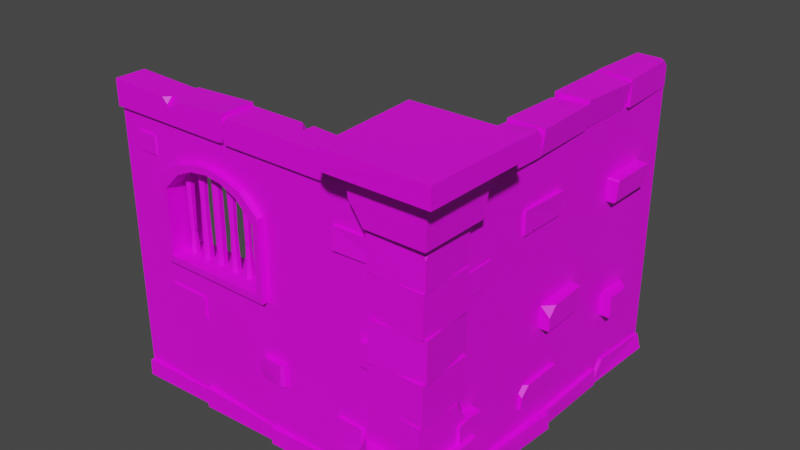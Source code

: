 # Source: 1_tile.blend  (saved by Blender 4.1.24; exported with 4.5.12 LTS)
import bpy
from mathutils import Matrix  # noqa: F401  (used for matrix-valued properties, if any)

bpy.ops.wm.read_factory_settings(use_empty=True)
scene = bpy.context.scene
scene.name = 'Scene'

# ---- collections
col_base_components = bpy.data.collections.new('Base components'); scene.collection.children.link(col_base_components)

# ---- images (referenced by path relative to the original .blend; pixels are not part of the script)
import os
ASSET_DIR = os.environ.get("B2B_ASSET_DIR", "")  # directory of the original .blend (textures are referenced by path, not embedded)
HERE = os.path.dirname(os.path.abspath(__file__))  # packed textures are extracted next to this script under _unpacked/

def load_image(name, relpath, width, height, colorspace="sRGB"):
    """Load a texture the original file referenced (path relative to the .blend, or extracted next to this script)."""
    p = next((c for c in (os.path.join(HERE, relpath), os.path.join(ASSET_DIR, relpath)) if relpath and os.path.exists(c)), "")
    if p:
        img = bpy.data.images.load(p, check_existing=True)
        img.name = name
    else:  # same state as the original file: an image datablock whose file is absent (Cycles renders it pink)
        img = bpy.data.images.new(name, width, height)
        img.source = "FILE"
        img.filepath = "//" + (relpath or name)
    img.colorspace_settings.name = colorspace
    return img
img_wall_3_png_001 = load_image('Wall 3.png.001', 'Textures/Wall 3.png', 1024, 1024, 'sRGB')
img_floor_4_png_001 = load_image('Floor 4.png.001', 'Textures/Floor 4.png', 1024, 1024, 'sRGB')
img_column_1_png_001 = load_image('Column 1.png.001', 'Textures/Column 1.png', 1024, 1024, 'sRGB')
img_wall_2_png_001 = load_image('Wall 2.png.001', 'Textures/Wall 2.png', 1024, 1024, 'sRGB')

# ---- materials (node trees are filled in below, after node groups)
mat_wall_3 = bpy.data.materials.new('Wall 3')
mat_floor_4 = bpy.data.materials.new('Floor 4')
mat_column_1 = bpy.data.materials.new('Column 1')
mat_wall_2 = bpy.data.materials.new('Wall 2')

# ---- material node trees
mat_wall_3.use_nodes = True; mat_wall_3.node_tree.nodes.clear()
_N = mat_wall_3.node_tree.nodes; _L = mat_wall_3.node_tree.links
n0 = _N.new('ShaderNodeBsdfPrincipled'); n0.name = 'Principled BSDF'; n0.location = (4, 308)
n0.subsurface_method = 'RANDOM_WALK_SKIN'
n0.inputs[3].default_value = 1.45
n0.inputs[27].default_value = (0.0, 0.0, 0.0, 1.0)
n0.inputs[28].default_value = 1.0
n1 = _N.new('ShaderNodeOutputMaterial'); n1.name = 'Material Output'; n1.location = (268, 300)
n2 = _N.new('ShaderNodeTexImage'); n2.name = 'Image Texture'; n2.location = (-293, 302)
n2.image = img_wall_3_png_001
_L.new(n2.outputs[0], n0.inputs[0])
_L.new(n0.outputs[0], n1.inputs[0])
n1.is_active_output = True
mat_floor_4.use_nodes = True; mat_floor_4.node_tree.nodes.clear()
_N = mat_floor_4.node_tree.nodes; _L = mat_floor_4.node_tree.links
n0 = _N.new('ShaderNodeTexImage'); n0.name = 'Image Texture'; n0.location = (-295, 312)
n0.image = img_floor_4_png_001
n1 = _N.new('ShaderNodeBsdfPrincipled'); n1.name = 'Principled BSDF'; n1.location = (4, 308)
n1.subsurface_method = 'RANDOM_WALK_SKIN'
n1.inputs[3].default_value = 1.45
n1.inputs[27].default_value = (0.0, 0.0, 0.0, 1.0)
n1.inputs[28].default_value = 1.0
n2 = _N.new('ShaderNodeOutputMaterial'); n2.name = 'Material Output'; n2.location = (277, 302)
_L.new(n0.outputs[0], n1.inputs[0])
_L.new(n1.outputs[0], n2.inputs[0])
n2.is_active_output = True
mat_column_1.use_nodes = True; mat_column_1.node_tree.nodes.clear()
_N = mat_column_1.node_tree.nodes; _L = mat_column_1.node_tree.links
n0 = _N.new('ShaderNodeBsdfPrincipled'); n0.name = 'Principled BSDF'; n0.location = (4, 308)
n0.subsurface_method = 'RANDOM_WALK_SKIN'
n0.inputs[3].default_value = 1.45
n0.inputs[27].default_value = (0.0, 0.0, 0.0, 1.0)
n0.inputs[28].default_value = 1.0
n1 = _N.new('ShaderNodeOutputMaterial'); n1.name = 'Material Output'; n1.location = (286, 307)
n2 = _N.new('ShaderNodeTexImage'); n2.name = 'Image Texture'; n2.location = (-291, 306)
n2.image = img_column_1_png_001
_L.new(n2.outputs[0], n0.inputs[0])
_L.new(n0.outputs[0], n1.inputs[0])
n1.is_active_output = True
mat_wall_2.use_nodes = True; mat_wall_2.node_tree.nodes.clear()
_N = mat_wall_2.node_tree.nodes; _L = mat_wall_2.node_tree.links
n0 = _N.new('ShaderNodeBsdfPrincipled'); n0.name = 'Principled BSDF'; n0.location = (4, 308)
n0.subsurface_method = 'RANDOM_WALK_SKIN'
n0.inputs[3].default_value = 1.45
n0.inputs[27].default_value = (0.0, 0.0, 0.0, 1.0)
n0.inputs[28].default_value = 1.0
n1 = _N.new('ShaderNodeOutputMaterial'); n1.name = 'Material Output'; n1.location = (270, 310)
n2 = _N.new('ShaderNodeTexImage'); n2.name = 'Image Texture'; n2.location = (-287, 308)
n2.image = img_wall_2_png_001
_L.new(n2.outputs[0], n0.inputs[0])
_L.new(n0.outputs[0], n1.inputs[0])
n1.is_active_output = True

# ---- world
world_world = bpy.data.worlds.new('World'); scene.world = world_world
world_world.use_nodes = True; world_world.node_tree.nodes.clear()
_N = world_world.node_tree.nodes; _L = world_world.node_tree.links
n0 = _N.new('ShaderNodeOutputWorld'); n0.name = 'World Output'; n0.location = (300, 300)
n1 = _N.new('ShaderNodeBackground'); n1.name = 'Background'; n1.location = (10, 300)
n1.inputs[0].default_value = (0.05088, 0.05088, 0.05088, 1.0)
_L.new(n1.outputs[0], n0.inputs[0])
n0.is_active_output = True
world_world.color = (0.05088, 0.05088, 0.05088)
world_world.use_sun_shadow = False
world_world.sun_shadow_jitter_overblur = 0.0

# ---- meshes
me_cube_016 = bpy.data.meshes.new('Cube.016')
me_cube_016.from_pydata([(0.6994, 0.8699, 0.8702), (0.6994, 0.8699, 1.345), (-0.01621, 0.8699, 0.8702), (-0.01621, 0.8699, 1.345), (0.6994, 1.011, 0.8702), (0.6994, 1.011, 1.345), (-0.01621, 1.011, 0.8702), (-0.01621, 1.011, 1.345), (-1.004, 0.8699, 2.384e-07), (0.9961, 0.8699, 2.384e-07), (0.9961, 0.8699, 1.765), (-1.004, 0.8699, 1.765), (-1.004, 1.011, 1.765), (-1.004, 1.011, 2.384e-07), (0.9961, 1.011, 2.384e-07), (0.9961, 1.011, 1.765), (0.6994, 0.8303, 0.8702), (0.6994, 0.8303, 1.345), (-0.01621, 0.8303, 0.8702), (-0.01621, 0.8303, 1.345), (0.6994, 1.052, 0.8702), (0.6994, 1.052, 1.345), (-0.01621, 1.052, 0.8702), (-0.01621, 1.052, 1.345), (0.02311, 0.8303, 0.9095), (0.6601, 0.8303, 0.9095), (0.6601, 0.8303, 1.306), (0.02311, 0.8303, 1.306), (0.02311, 1.052, 0.9095), (0.6601, 1.052, 0.9095), (0.6601, 1.052, 1.306), (0.02311, 1.052, 1.306), (0.3416, 0.8303, 1.511), (0.2223, 0.8303, 1.493), (0.1031, 0.8303, 1.455), (0.5801, 1.052, 1.455), (0.4609, 1.052, 1.493), (0.3416, 1.052, 1.511), (0.2223, 1.052, 1.493), (0.1031, 1.052, 1.455), (0.5539, 0.8303, 1.411), (0.4478, 0.8303, 1.458), (0.3416, 0.8303, 1.472), (0.2354, 0.8303, 1.458), (0.5539, 1.052, 1.411), (0.4478, 1.052, 1.458), (0.3416, 1.052, 1.472), (0.2354, 1.052, 1.458), (0.1293, 1.052, 1.411), (-0.003896, 0.8699, 1.765), (-0.003896, 1.011, 1.765), (0.3374, 0.8699, 1.51), (0.3374, 1.011, 1.51), (0.5965, 0.8303, 1.44), (0.5686, 0.8303, 1.436), (0.5588, 0.8303, 1.462), (0.5801, 0.8527, 1.455), (0.4821, 0.8303, 1.486), (0.4531, 0.8303, 1.472), (0.4388, 0.8303, 1.496), (0.4609, 0.8527, 1.493), (0.1134, 0.8303, 1.396), (0.1178, 0.8303, 1.43), (0.1497, 0.8303, 1.42), (0.1293, 0.8527, 1.411), (0.1855, 0.9111, 0.8922), (0.1855, 0.9111, 1.489), (0.08005, 0.9111, 1.489), (0.08005, 0.9111, 0.8922), (0.05546, 0.9253, 1.489), (0.05546, 0.9253, 0.8922), (0.05546, 0.9536, 1.489), (0.05546, 0.9536, 0.8922), (0.08005, 0.9678, 1.489), (0.08005, 0.9678, 0.8922), (0.1046, 0.9536, 1.489), (0.1046, 0.9536, 0.8922), (0.1046, 0.9253, 1.489), (0.1046, 0.9253, 0.8922), (0.1609, 0.9253, 1.489), (0.1609, 0.9253, 0.8922), (0.1609, 0.9536, 1.489), (0.1609, 0.9536, 0.8922), (0.1855, 0.9678, 1.489), (0.1855, 0.9678, 0.8922), (0.21, 0.9536, 1.489), (0.21, 0.9536, 0.8922), (0.21, 0.9253, 1.489), (0.21, 0.9253, 0.8922), (0.2909, 0.9111, 0.8922), (0.2909, 0.9111, 1.489), (0.2663, 0.9253, 1.489), (0.2663, 0.9253, 0.8922), (0.2663, 0.9536, 1.489), (0.2663, 0.9536, 0.8922), (0.2909, 0.9678, 1.489), (0.2909, 0.9678, 0.8922), (0.3155, 0.9536, 1.489), (0.3155, 0.9536, 0.8922), (0.3155, 0.9253, 1.489), (0.3155, 0.9253, 0.8922), (0.3963, 0.9111, 0.8922), (0.3963, 0.9111, 1.489), (0.3717, 0.9253, 1.489), (0.3717, 0.9253, 0.8922), (0.3717, 0.9536, 1.489), (0.3717, 0.9536, 0.8922), (0.3963, 0.9678, 1.489), (0.3963, 0.9678, 0.8922), (0.4209, 0.9536, 1.489), (0.4209, 0.9536, 0.8922), (0.4209, 0.9253, 1.489), (0.4209, 0.9253, 0.8922), (0.5017, 0.9111, 0.8922), (0.5017, 0.9111, 1.489), (0.4771, 0.9253, 1.489), (0.4771, 0.9253, 0.8922), (0.4771, 0.9536, 1.489), (0.4771, 0.9536, 0.8922), (0.5017, 0.9678, 1.489), (0.5017, 0.9678, 0.8922), (0.5263, 0.9536, 1.489), (0.5263, 0.9536, 0.8922), (0.5263, 0.9253, 1.489), (0.5263, 0.9253, 0.8922), (0.6071, 0.9111, 0.8922), (0.6071, 0.9111, 1.489), (0.5825, 0.9253, 1.489), (0.5825, 0.9253, 0.8922), (0.5825, 0.9536, 1.489), (0.5825, 0.9536, 0.8922), (0.6071, 0.9678, 1.489), (0.6071, 0.9678, 0.8922), (0.6317, 0.9536, 1.489), (0.6317, 0.9536, 0.8922), (0.6317, 0.9253, 1.489), (0.6317, 0.9253, 0.8922), (0.2909, 0.9586, 1.134), (0.2743, 0.9299, 1.134), (0.2909, 0.9203, 1.134), (0.2743, 0.949, 1.134), (0.3074, 0.949, 1.134), (0.3074, 0.9299, 1.134), (0.5017, 0.9611, 1.242), (0.483, 0.9286, 1.242), (0.5017, 0.9178, 1.242), (0.483, 0.9503, 1.242), (0.5204, 0.9503, 1.242), (0.5204, 0.9286, 1.242), (0.08005, 0.9154, 1.229), (0.05924, 0.9274, 1.229), (0.05924, 0.9515, 1.229), (0.08005, 0.9635, 1.229), (0.1009, 0.9515, 1.229), (0.6071, 0.9557, 1.034), (0.6071, 0.9232, 1.034), (0.593, 0.9476, 1.034), (0.6212, 0.9476, 1.034), (0.6212, 0.9313, 1.034), (0.1855, 0.9598, 1.29), (0.1698, 0.9304, 1.091), (0.1678, 0.9293, 1.29), (0.1855, 0.9191, 1.29), (0.1855, 0.9214, 1.091), (0.1698, 0.9485, 1.091), (0.1678, 0.9496, 1.29), (0.2011, 0.9485, 1.091), (0.2031, 0.9496, 1.29), (0.2011, 0.9304, 1.091), (0.2031, 0.9293, 1.29), (0.3717, 0.9253, 1.221), (0.3717, 0.9536, 1.221), (0.4209, 0.9536, 1.221), (0.4209, 0.9253, 1.221), (0.3837, 0.9183, 1.221), (0.3963, 0.9111, 1.258), (0.4088, 0.9183, 1.221), (0.3963, 0.9111, 1.184), (0.1009, 0.9414, 1.229), (0.101, 0.9273, 1.215), (0.08876, 0.9205, 1.229), (0.1011, 0.9273, 1.243), (0.6051, 0.9243, 1.034), (0.592, 0.9307, 1.021), (0.593, 0.9453, 1.034), (0.5927, 0.9311, 1.048), (0.1976, 0.9506, 1.091), (0.1855, 0.9577, 1.105), (0.1734, 0.9506, 1.091), (0.1855, 0.9583, 1.077), (0.3963, 0.9678, 1.235), (0.3842, 0.9609, 1.221), (0.3963, 0.9678, 1.207), (0.4084, 0.9609, 1.221), (-0.4847, 0.8488, 1.461), (-0.4847, 0.9461, 1.461), (-0.4847, 0.9461, 1.326), (-0.7843, 0.8488, 1.461), (-0.7843, 0.9461, 1.461), (-0.7843, 0.9461, 1.326), (-0.6503, 0.8278, 0.9203), (-0.6503, 0.8278, 0.7856), (-0.6503, 0.9251, 0.9203), (-0.6503, 0.9251, 0.7856), (-0.8485, 0.8278, 0.7856), (-0.8485, 0.9251, 0.9203), (-0.8485, 0.9251, 0.7856), (-0.6451, 0.9443, 0.2622), (-0.6451, 0.9443, 0.3969), (-0.4812, 0.847, 0.2622), (-0.4812, 0.847, 0.3969), (-0.4812, 0.9443, 0.2622), (-0.4812, 0.9443, 0.3969), (0.7704, 0.8527, 0.5763), (0.7704, 0.95, 0.711), (0.7704, 0.95, 0.5763), (0.4708, 0.8527, 0.711), (0.4708, 0.8527, 0.5763), (0.4708, 0.95, 0.711), (0.4708, 0.95, 0.5763), (-0.8485, 0.8834, 0.9203), (-0.8485, 0.8278, 0.8647), (-0.7929, 0.8278, 0.9203), (0.7148, 0.8527, 0.711), (0.7704, 0.8527, 0.6554), (0.7704, 0.9083, 0.711), (-0.6368, 0.847, 0.2622), (-0.6451, 0.8553, 0.2622), (-0.6451, 0.8553, 0.3969), (-0.6368, 0.847, 0.3969), (-0.7026, 0.9461, 1.461), (-0.7039, 0.8488, 1.461), (-0.7171, 0.8488, 1.461), (-0.7124, 0.8488, 1.443), (-0.7152, 0.9461, 1.461), (-0.7106, 0.9461, 1.443), (-0.1239, 0.9251, 0.4098), (-0.1239, 0.9251, 0.5445), (0.07435, 0.9251, 0.4098), (0.07435, 0.9251, 0.5445), (0.02436, 0.8416, 0.4116), (-0.106, 0.8295, 0.41), (-0.1239, 0.8458, 0.4098), (-0.1239, 0.8458, 0.5445), (-0.1059, 0.8278, 0.5445), (0.003287, 0.8278, 0.5445), (0.04945, 0.8347, 0.4783), (0.05215, 0.893, 0.5353), (-0.7843, 0.86, 1.326), (-0.7843, 0.8488, 1.337), (-0.4848, 0.839, 1.338), (-0.4848, 0.8493, 1.327), (0.7481, 0.9334, 1.452), (0.7481, 0.9334, 1.561), (0.8805, 0.8548, 1.452), (0.8805, 0.8548, 1.561), (0.8805, 0.9334, 1.452), (0.8805, 0.9334, 1.561), (0.7548, 0.8548, 1.452), (0.7481, 0.8615, 1.452), (0.7481, 0.8615, 1.561), (0.7548, 0.8548, 1.561), (-1.002, 0.8407, 1.671), (-1.002, 1.04, 1.671), (-0.6062, 0.8407, 1.671), (-0.6062, 0.8407, 1.809), (-0.6062, 1.04, 1.671), (-0.6043, 0.8407, 1.792), (-0.6043, 1.04, 1.671), (-0.2058, 0.8407, 1.809), (-0.2058, 1.04, 1.671), (-0.2058, 1.04, 1.809), (-0.204, 0.8407, 1.671), (-0.204, 1.04, 1.671), (-0.204, 1.04, 1.809), (0.1946, 0.8407, 1.809), (0.1946, 1.04, 1.671), (0.1964, 0.8407, 1.828), (0.1964, 1.04, 1.828), (0.5949, 0.8407, 1.809), (0.5949, 1.04, 1.671), (0.5967, 0.8407, 1.671), (0.5967, 0.8407, 1.798), (0.5967, 1.04, 1.671), (0.9942, 1.04, 1.671), (0.9942, 1.04, 1.822), (-0.9688, 0.8407, 1.809), (-1.002, 0.8734, 1.809), (-1.002, 0.8407, 1.777), (-0.5716, 0.8407, 1.671), (-0.6043, 0.8407, 1.704), (-0.6043, 0.8734, 1.671), (0.1946, 0.8734, 1.671), (0.1946, 0.8407, 1.704), (0.1618, 0.8407, 1.671), (0.1946, 1.008, 1.809), (0.1946, 1.04, 1.777), (0.1618, 1.04, 1.809), (0.1964, 1.008, 1.671), (0.1964, 1.04, 1.704), (0.2291, 1.04, 1.671), (0.6295, 1.04, 1.809), (0.5967, 1.04, 1.777), (0.5967, 1.008, 1.809), (-0.1339, 0.8407, 1.809), (-0.204, 0.9108, 1.809), (-0.204, 0.8407, 1.739), (-1.002, 1.019, 1.825), (-1.002, 1.04, 1.804), (-0.6062, 1.04, 1.804), (-0.6062, 1.019, 1.825), (0.1964, 0.8622, 1.671), (0.1964, 0.8407, 1.693), (0.5949, 0.8407, 1.693), (0.5949, 0.8622, 1.671), (0.9942, 0.8622, 1.671), (0.9727, 0.8407, 1.671), (0.9727, 0.8407, 1.811), (0.9942, 0.8622, 1.822), (-0.2058, 0.8915, 1.671), (-0.2058, 0.8407, 1.722), (-0.2567, 0.8407, 1.671), (-0.5525, 1.04, 1.809), (-0.6043, 1.04, 1.757), (-0.6043, 0.9471, 1.792), (0.5949, 0.9886, 1.809), (0.5949, 1.04, 1.757), (0.4941, 1.04, 1.809), (-1.005, 1.019, 0.001626), (-0.5122, 0.8407, 0.001626), (-0.5122, 0.8407, 0.0985), (-0.5122, 1.04, 0.001626), (-1.001, 0.8206, 0.0985), (-1.001, 1.019, 0.0985), (-0.5122, 1.036, 0.0985), (-0.4997, 0.8407, 0.001626), (-0.4997, 1.019, 0.001626), (-0.007188, 0.8128, 0.001626), (-0.007188, 1.04, 0.001626), (-0.4959, 0.8407, 0.1108), (-0.496, 1.019, 0.1108), (-0.007188, 1.036, 0.0985), (0.005343, 1.019, 0.001626), (0.4978, 0.8407, 0.001626), (0.4978, 0.8407, 0.1253), (0.4978, 1.04, 0.001626), (0.009124, 0.8407, 0.0985), (0.009045, 1.019, 0.0985), (0.4978, 1.036, 0.1253), (0.5104, 0.8407, 0.001626), (0.5104, 1.019, 0.001626), (0.991, 0.8407, 0.001626), (0.991, 1.04, 0.001626), (0.5141, 1.019, 0.0985), (0.991, 1.036, 0.0985), (-1.005, 0.8759, 0.001626), (-0.9695, 0.8206, 0.001626), (-1.003, 0.8206, 0.03681), (-0.007188, 0.8759, 0.0985), (-0.04239, 0.8128, 0.09939), (-0.007188, 0.8128, 0.06328), (0.005343, 0.8796, 0.001626), (0.04432, 0.8407, 0.001626), (0.006863, 0.8407, 0.04057), (0.991, 0.8796, 0.0985), (0.952, 0.8407, 0.0985), (0.991, 0.8407, 0.05952), (0.5126, 0.8407, 0.05955), (0.5531, 0.8407, 0.0985), (0.5141, 0.8796, 0.0985), (-0.4847, 1.025, 1.461), (-0.4847, 0.9278, 1.461), (-0.4847, 0.9278, 1.326), (-0.7843, 1.025, 1.461), (-0.7843, 0.9278, 1.461), (-0.7843, 0.9278, 1.326), (-0.6503, 1.046, 0.9203), (-0.6503, 1.046, 0.7856), (-0.6503, 0.9488, 0.9203), (-0.6503, 0.9488, 0.7856), (-0.8485, 1.046, 0.7856), (-0.8485, 0.9488, 0.9203), (-0.8485, 0.9488, 0.7856), (-0.6451, 0.9296, 0.2622), (-0.6451, 0.9296, 0.3969), (-0.4812, 1.027, 0.2622), (-0.4812, 1.027, 0.3969), (-0.4812, 0.9296, 0.2622), (-0.4812, 0.9296, 0.3969), (0.7704, 1.021, 0.5763), (0.7704, 0.9239, 0.711), (0.7704, 0.9239, 0.5763), (0.4708, 1.021, 0.711), (0.4708, 1.021, 0.5763), (0.4708, 0.9239, 0.711), (0.4708, 0.9239, 0.5763), (-0.8485, 0.9905, 0.9203), (-0.8485, 1.046, 0.8647), (-0.7929, 1.046, 0.9203), (0.7148, 1.021, 0.711), (0.7704, 1.021, 0.6554), (0.7704, 0.9656, 0.711), (-0.6368, 1.027, 0.2622), (-0.6451, 1.019, 0.2622), (-0.6451, 1.019, 0.3969), (-0.6368, 1.027, 0.3969), (-0.7026, 0.9278, 1.461), (-0.7039, 1.025, 1.461), (-0.7171, 1.025, 1.461), (-0.7124, 1.025, 1.443), (-0.7152, 0.9278, 1.461), (-0.7106, 0.9278, 1.443), (-0.1239, 0.9488, 0.4098), (-0.1239, 0.9488, 0.5445), (0.07435, 0.9488, 0.4098), (0.07435, 0.9488, 0.5445), (0.02436, 1.032, 0.4116), (-0.106, 1.044, 0.41), (-0.1239, 1.028, 0.4098), (-0.1239, 1.028, 0.5445), (-0.1059, 1.046, 0.5445), (0.003287, 1.046, 0.5445), (0.04945, 1.039, 0.4783), (0.05215, 0.9809, 0.5353), (-0.7843, 1.014, 1.326), (-0.7843, 1.025, 1.337), (-0.4848, 1.035, 1.338), (-0.4848, 1.025, 1.327), (0.7481, 0.9405, 1.452), (0.7481, 0.9405, 1.561), (0.8805, 1.019, 1.452), (0.8805, 1.019, 1.561), (0.8805, 0.9405, 1.452), (0.8805, 0.9405, 1.561), (0.7548, 1.019, 1.452), (0.7481, 1.012, 1.452), (0.7481, 1.012, 1.561), (0.7548, 1.019, 1.561), (-1.005, -0.9874, -2.98e-08), (-1.014, 1.013, -2.98e-08), (0.9946, -0.9791, -2.98e-08), (0.9863, 1.021, -2.98e-08), (-1.014, 1.013, 0.095), (0.9863, 1.021, 0.095), (-1.005, -0.9874, 0.095), (0.9946, -0.9791, 0.095), (-0.5598, 1.233, 1.945e-06), (-0.5571, 0.5833, 1.945e-06), (-1.21, 1.231, 0.1107), (-1.21, 1.231, 1.945e-06), (-1.207, 0.5806, 0.1107), (-0.6617, 1.131, 0.09984), (-0.6783, 0.7034, 0.3862), (-0.6599, 0.6851, 0.09984), (-1.087, 0.7017, 0.3862), (-1.105, 0.6833, 0.09984), (-1.052, 0.7534, 0.386), (-1.036, 1.075, 0.386), (-1.036, 1.075, 0.6222), (-0.73, 0.7372, 0.386), (-0.73, 0.7372, 0.6222), (-0.7137, 1.059, 0.386), (-0.7137, 1.059, 0.6222), (-0.7223, 1.068, 0.859), (-0.7223, 1.068, 0.6227), (-0.721, 0.7457, 0.6227), (-1.045, 1.067, 0.859), (-1.045, 1.067, 0.6227), (-1.043, 0.7444, 0.859), (-1.043, 0.7444, 0.6227), (-0.7374, 1.082, 1.094), (-0.7374, 1.082, 0.8578), (-0.7073, 0.7608, 1.094), (-0.7073, 0.7608, 0.8578), (-1.058, 1.052, 1.094), (-1.058, 1.052, 0.8578), (-1.028, 0.7307, 1.094), (-1.028, 0.7307, 0.8578), (-0.7223, 1.068, 1.331), (-0.721, 0.7457, 1.331), (-0.721, 0.7457, 1.095), (-1.045, 1.067, 1.331), (-1.045, 1.067, 1.095), (-1.043, 0.7444, 1.331), (-1.043, 0.7444, 1.095), (-0.7293, 1.075, 1.567), (-0.7293, 1.075, 1.331), (-0.7142, 0.7528, 1.331), (-1.051, 1.06, 1.331), (-1.036, 0.7378, 1.567), (-1.036, 0.7378, 1.331), (-0.7796, 1.068, 1.095), (-0.7221, 1.011, 1.095), (-0.7223, 1.068, 1.222), (-1.05, 1.026, 1.567), (-1.051, 1.06, 1.491), (-1.017, 1.061, 1.567), (-0.6274, 1.233, 0.1107), (-0.5598, 1.233, 0.02088), (-0.5596, 1.166, 0.1107), (-0.5574, 0.6508, 0.1107), (-0.5571, 0.5833, 0.02088), (-0.6247, 0.583, 0.1107), (-1.208, 0.6481, 1.945e-06), (-1.207, 0.5806, 0.08981), (-1.14, 0.5808, 1.945e-06), (-0.7475, 1.112, 0.3862), (-0.6719, 1.12, 0.2598), (-0.6797, 1.045, 0.3862), (-0.9942, 0.7505, 0.6222), (-1.052, 0.7534, 0.4939), (-1.049, 0.811, 0.6222), (-0.7212, 0.8034, 0.859), (-0.721, 0.7457, 0.7307), (-0.7786, 0.7455, 0.859), (-0.7169, 0.8104, 1.567), (-0.7142, 0.7528, 1.439), (-0.7718, 0.7502, 1.567), (-0.6056, 1.233, 1.949), (-0.5571, 0.5833, 1.949), (-1.21, 1.231, 1.839), (-1.21, 1.231, 1.949), (-1.207, 0.5806, 1.839), (-0.6617, 1.131, 1.851), (-0.6783, 0.7034, 1.565), (-0.6599, 0.6851, 1.851), (-1.089, 1.111, 1.565), (-1.107, 1.129, 1.851), (-1.087, 0.7017, 1.565), (-1.105, 0.6833, 1.851), (-0.6274, 1.233, 1.839), (-0.5871, 1.235, 1.864), (-0.5789, 1.166, 1.839), (-0.5574, 0.6508, 1.839), (-0.5571, 0.5833, 1.928), (-0.6247, 0.583, 1.839), (-1.208, 0.6481, 1.949), (-1.207, 0.5806, 1.859), (-1.14, 0.5808, 1.949), (-0.7475, 1.112, 1.565), (-0.6719, 1.12, 1.691), (-0.6797, 1.045, 1.565), (-1.089, 1.053, 0.3862), (-1.031, 1.111, 0.3862), (-1.05, 1.129, 0.09984), (-1.107, 1.071, 0.09984), (-0.8625, 1.001, 0.003176), (-0.8625, 1.001, 1.768), (-0.8699, -0.9991, 0.003176), (-0.8699, -0.9991, 1.768), (-1.004, 1.001, 0.003176), (-1.004, 1.001, 1.768), (-1.011, -0.9986, 0.003176), (-1.011, -0.9986, 1.768), (-0.8304, 0.9978, 1.674), (-1.032, 0.6032, 1.674), (-1.032, 0.6032, 1.831), (-0.8319, 0.6024, 1.674), (-0.8351, 0.2053, 1.796), (-1.035, 0.206, 1.674), (-0.8336, 0.6038, 1.813), (-1.033, 0.6045, 1.674), (-1.033, 0.6045, 1.813), (-1.033, 0.201, 1.674), (-0.8334, 0.2002, 1.813), (-1.035, -0.1975, 1.813), (-0.8348, -0.1983, 1.674), (-1.035, -0.1994, 1.831), (-0.8348, -0.2001, 1.831), (-1.036, -0.5979, 1.813), (-0.8363, -0.5986, 1.674), (-1.036, -0.5997, 1.674), (-1.036, -0.5997, 1.826), (-0.8363, -0.6005, 1.674), (-0.8378, -0.9979, 1.674), (-0.8378, -0.9979, 1.825), (-1.03, 0.9979, 1.813), (-0.835, 0.238, 1.674), (-0.8351, 0.2053, 1.707), (-0.8679, 0.2054, 1.674), (-1.021, -0.2004, 1.673), (-0.8242, -0.2001, 1.674), (-0.8349, -0.6047, 1.835), (-1.05, 0.201, 1.813), (-0.8519, 0.9979, 1.829), (-0.8319, 0.6024, 1.825), (-1.016, -0.9972, 1.674), (-0.8845, 0.604, 1.674), (-0.8336, 0.6038, 1.725), (-0.8338, 0.5529, 1.674), (-0.8363, -0.5986, 1.833), (-1.047, -1.005, 0.004802), (-0.8676, -0.5133, 0.004802), (-0.8676, -0.5133, 0.1017), (-1.027, -0.5121, 0.004802), (-0.8493, -1.002, 0.1017), (-1.023, -1.002, 0.09931), (-1.032, 0.4967, 0.004802), (-0.854, 0.496, 0.004802), (-1.062, 0.004302, 0.004802), (-0.8341, 0.003461, 0.004802), (-1.032, 0.4929, 0.114), (-0.8538, 0.4923, 0.114), (-0.8384, 0.003477, 0.1017), (-0.8559, -0.00899, 0.004802), (-1.036, -0.5008, 0.004802), (-1.032, -0.5011, 0.1063), (-0.8359, -0.5016, 0.004802), (-1.034, -0.01211, 0.1017), (-0.8556, -0.01269, 0.1017), (-0.8402, -0.5015, 0.1284), (-0.8436, 0.5092, 0.004802), (-1.022, 0.5099, 0.004802), (-0.8419, 0.9899, 0.004802), (-1.042, 0.9906, 0.004802), (-1.022, 0.5136, 0.1017), (-0.9046, -1.006, 0.004802), (-0.8492, -0.9706, 0.004802), (-0.8494, -1.004, 0.03999), (-1.054, 0.003836, 0.1026), (-1.03, -0.003814, 2.384e-07), (-0.8808, 0.99, 0.1017), (-0.842, 0.9509, 0.1017), (-0.8419, 0.9899, 0.0627), (-0.8436, 0.5115, 0.06273), (-0.8435, 0.552, 0.1017), (-0.8826, 0.5131, 0.1017), (-0.8505, 0.2329, 0.2379), (-0.943, 0.2332, 0.3759), (-0.9477, 0.2332, 0.2413), (-0.8469, -0.06679, 0.3725), (-0.8516, -0.06677, 0.2379), (-0.9441, -0.06643, 0.3759), (-0.9488, -0.06641, 0.2413), (-0.9535, -0.8515, 0.3012), (-0.9535, -0.8515, 0.4358), (-0.8441, -0.556, 0.3012), (-0.9413, -0.5521, 0.3012), (-0.9413, -0.5521, 0.4358), (-0.8233, 0.4463, 1.422), (-0.9206, 0.4466, 1.422), (-0.9206, 0.4466, 1.556), (-0.8222, 0.7459, 1.422), (-0.8222, 0.7459, 1.556), (-0.9195, 0.7463, 1.422), (-0.9195, 0.7463, 1.556), (-0.8255, -0.3671, 0.9235), (-0.8255, -0.3671, 0.7888), (-0.9228, -0.3667, 0.9235), (-0.9228, -0.3667, 0.7888), (-0.8262, -0.5653, 0.7888), (-0.9235, -0.5649, 0.9235), (-0.9235, -0.5649, 0.7888), (-0.9181, 0.6427, 0.3618), (-0.9181, 0.6427, 0.4964), (-0.8202, 0.8063, 0.3618), (-0.8202, 0.8063, 0.4964), (-0.9175, 0.8066, 0.3618), (-0.9175, 0.8066, 0.4964), (-0.847, 0.5466, 1.064), (-0.9443, 0.547, 0.9295), (-0.9443, 0.547, 1.064), (-0.8459, 0.8463, 0.9295), (-0.8459, 0.8463, 1.064), (-0.9432, 0.8466, 0.9295), (-0.9432, 0.8466, 1.064), (-0.8403, -0.7891, 1.311), (-0.948, -0.7887, 1.177), (-0.948, -0.7887, 1.311), (-0.9469, -0.489, 1.177), (-0.846, 0.1772, 0.3725), (-0.8477, 0.2329, 0.3169), (-0.9013, 0.2331, 0.3744), (-0.8463, -0.6116, 0.4358), (-0.8441, -0.556, 0.3802), (-0.8996, -0.5538, 0.4358), (-0.8126, 0.4464, 1.555), (-0.8818, -0.5651, 0.9235), (-0.8262, -0.5653, 0.8679), (-0.826, -0.5097, 0.9235), (-0.8468, 0.6023, 0.9295), (-0.847, 0.5466, 0.9851), (-0.9026, 0.5468, 0.9295), (-0.8604, -0.789, 1.177), (-0.8499, -0.789, 1.186), (-0.8488, -0.4894, 1.186), (-0.8593, -0.4894, 1.177), (-0.8399, -0.4894, 1.302), (-0.8392, -0.4991, 1.311), (-0.9469, -0.4987, 1.311), (-0.9469, -0.489, 1.302), (-0.8559, -0.8471, 0.3012), (-0.8646, -0.8551, 0.3012), (-0.8646, -0.8551, 0.4358), (-0.8559, -0.8471, 0.4358), (-0.8207, 0.6507, 0.3618), (-0.8291, 0.6424, 0.3618), (-0.8291, 0.6424, 0.4964), (-0.8207, 0.6507, 0.4964), (-0.9198, 0.6646, 1.422), (-0.8225, 0.6655, 1.422), (-0.8225, 0.6787, 1.422), (-0.8225, 0.674, 1.439), (-0.9198, 0.6772, 1.422), (-0.9198, 0.6726, 1.439), (-0.9967, 0.9984, 1.674), (-1.03, 0.965, 1.674), (-1.03, 0.9984, 1.708), (-0.8669, 0.2004, 1.674), (-0.8334, 0.2002, 1.708), (-0.8335, 0.1667, 1.674), (-0.8345, -0.1675, 1.807), (-0.8681, -0.2005, 1.807), (-0.8346, -0.2003, 1.773), (-0.9796, -0.1996, 1.674), (-1.013, -0.233, 1.674), (-1.018, -0.1994, 1.707), (-0.9811, -0.5981, 1.674), (-1.02, -0.598, 1.707), (-1.014, -0.5644, 1.674), (-0.9826, -0.9974, 1.825), (-1.018, -0.9637, 1.826), (-1.016, -0.9972, 1.792), (-1.002, 0.205, 1.81), (-1.035, 0.2385, 1.813), (-1.035, 0.2052, 1.779), (-0.9901, -0.5128, 0.1017), (-1.026, -0.5121, 0.02869), (-1.024, -0.5892, 0.1321), (-0.9643, 0.9903, 0.1017), (-1.041, 0.9906, 0.02869), (-1.035, 0.9176, 0.1017), (-1.026, 0.2335, 0.2379), (-0.933, 0.2332, 0.3759), (-0.9283, 0.2332, 0.2413), (-1.031, -0.06611, 0.3725), (-1.027, -0.06613, 0.2379), (-0.9341, -0.06647, 0.3759), (-0.9294, -0.06649, 0.2413), (-0.9612, -0.2139, 0.6662), (-0.9612, -0.2139, 0.8009), (-1.068, 0.08235, 0.6662), (-0.9712, 0.0856, 0.6662), (-0.9712, 0.0856, 0.8009), (-1.022, -0.01734, 1.282), (-0.9245, -0.0177, 1.282), (-0.9245, -0.0177, 1.416), (-1.021, 0.2823, 1.282), (-1.021, 0.2823, 1.416), (-0.9234, 0.282, 1.282), (-0.9234, 0.282, 1.416), (-1.078, -0.529, 0.5902), (-1.078, -0.529, 0.4555), (-0.9812, -0.5293, 0.5902), (-0.9812, -0.5293, 0.4555), (-1.079, -0.7272, 0.4555), (-0.9819, -0.7275, 0.5902), (-0.9819, -0.7275, 0.4555), (-0.9681, 0.6429, 0.3618), (-0.9681, 0.6429, 0.4964), (-1.065, 0.8072, 0.3618), (-1.065, 0.8072, 0.4964), (-0.9675, 0.8068, 0.3618), (-0.9675, 0.8068, 0.4964), (-1.012, 0.5383, 1.261), (-0.9148, 0.538, 1.127), (-0.9148, 0.538, 1.261), (-1.011, 0.838, 1.127), (-1.011, 0.838, 1.261), (-0.9137, 0.8376, 1.127), (-0.9137, 0.8376, 1.261), (-1.079, -0.7882, 1.311), (-0.9709, -0.7886, 1.177), (-0.9709, -0.7886, 1.311), (-0.9698, -0.4889, 1.177), (-1.03, 0.1779, 0.3725), (-1.028, 0.2335, 0.3169), (-0.9747, 0.2333, 0.3744), (-1.067, 0.02677, 0.8009), (-1.068, 0.08235, 0.7453), (-1.013, 0.08421, 0.8009), (-1.033, -0.01714, 1.415), (-1.024, -0.7274, 0.5902), (-1.079, -0.7272, 0.5346), (-1.079, -0.6715, 0.5902), (-1.012, 0.5939, 1.127), (-1.012, 0.5383, 1.182), (-0.9565, 0.5381, 1.127), (-1.059, -0.7883, 1.177), (-1.069, -0.7882, 1.186), (-1.068, -0.4886, 1.186), (-1.057, -0.4886, 1.177), (-1.077, -0.4886, 1.302), (-1.078, -0.4982, 1.311), (-0.9698, -0.4986, 1.311), (-0.9698, -0.4889, 1.302), (-1.059, -0.2088, 0.6662), (-1.05, -0.2169, 0.6662), (-1.05, -0.2169, 0.8009), (-1.059, -0.2088, 0.8009), (-1.065, 0.6516, 0.3618), (-1.057, 0.6432, 0.3618), (-1.057, 0.6432, 0.4964), (-1.065, 0.6516, 0.4964), (-0.9237, 0.2003, 1.282), (-1.021, 0.2019, 1.282), (-1.021, 0.2151, 1.282), (-1.021, 0.2104, 1.299), (-0.9236, 0.2128, 1.282), (-0.9237, 0.2083, 1.299)], [], [(16, 18, 22, 20), (32, 59, 60, 36, 37), (8, 13, 14, 9), (50, 49, 10, 15), (10, 9, 14, 15), (8, 11, 12, 13), (0, 2, 8, 9), (1, 0, 9, 10), (51, 1, 10, 49), (2, 3, 11, 8), (7, 6, 13, 12), (6, 4, 14, 13), (52, 7, 12, 50), (4, 5, 15, 14), (18, 19, 23, 22), (17, 16, 20, 21), (25, 29, 28, 24), (40, 44, 30, 26), (24, 28, 31, 27), (26, 30, 29, 25), (57, 55, 56, 35, 36, 60), (16, 25, 24, 18), (23, 31, 28, 22), (20, 29, 30, 21), (18, 24, 27, 19), (17, 26, 25, 16), (39, 48, 31, 23), (22, 28, 29, 20), (21, 30, 44, 35), (35, 44, 45, 36), (36, 45, 46, 37), (37, 46, 47, 38), (38, 47, 48, 39), (64, 48, 47, 43, 63), (33, 43, 42, 32), (27, 31, 48, 64, 61), (53, 17, 21, 35, 56), (19, 27, 61, 62, 34), (34, 62, 63, 43, 33), (43, 47, 46, 42), (42, 46, 45, 41), (41, 45, 44, 40), (19, 34, 39, 23), (34, 33, 38, 39), (33, 32, 37, 38), (32, 42, 41, 58, 59), (58, 41, 40, 54, 55, 57), (5, 52, 50, 15), (3, 51, 49, 11), (12, 11, 49, 50), (53, 56, 55, 54), (57, 60, 59, 58), (61, 64, 63, 62), (54, 40, 26, 17, 53), (139, 138, 92, 89), (142, 139, 89, 100), (149, 150, 70, 68), (111, 102, 175, 176, 173), (168, 163, 65, 88), (150, 151, 72, 70), (138, 140, 94, 92), (166, 168, 88, 86), (151, 152, 74, 72), (137, 141, 98, 96), (165, 159, 187, 188, 164), (152, 153, 76, 74), (160, 164, 82, 80), (159, 167, 166, 186, 187), (126, 127, 185, 182, 155), (140, 137, 96, 94), (141, 142, 100, 98), (77, 67, 149, 180, 181), (163, 160, 80, 65), (102, 103, 170, 174, 175), (170, 171, 106, 104), (171, 191, 192, 108, 106), (172, 173, 112, 110), (145, 144, 116, 113), (148, 145, 113, 124), (144, 146, 118, 116), (143, 147, 122, 120), (146, 143, 120, 118), (147, 148, 124, 122), (164, 188, 189, 84, 82), (158, 155, 125, 136), (127, 129, 156, 184, 185), (154, 157, 134, 132), (156, 154, 132, 130), (157, 158, 136, 134), (97, 99, 142, 141), (93, 95, 137, 140), (95, 97, 141, 137), (91, 93, 140, 138), (99, 90, 139, 142), (90, 91, 138, 139), (121, 123, 148, 147), (117, 119, 143, 146), (119, 121, 147, 143), (115, 117, 146, 144), (123, 114, 145, 148), (114, 115, 144, 145), (153, 178, 179, 78, 76), (180, 149, 68, 78, 179), (73, 75, 153, 152), (71, 73, 152, 151), (69, 71, 151, 150), (67, 69, 150, 149), (133, 135, 158, 157), (129, 131, 154, 156), (131, 133, 157, 154), (155, 182, 183, 128, 125), (135, 126, 155, 158), (184, 156, 130, 128, 183), (66, 79, 161, 162), (162, 161, 160, 163), (81, 83, 159, 165), (107, 109, 172, 193, 190), (79, 81, 165, 161), (161, 165, 164, 160), (83, 85, 167, 159), (186, 166, 86, 84, 189), (85, 87, 169, 167), (167, 169, 168, 166), (87, 66, 162, 169), (169, 162, 163, 168), (109, 111, 173, 172), (193, 172, 110, 108, 192), (105, 107, 190, 191, 171), (103, 105, 171, 170), (174, 170, 104, 101, 177), (174, 177, 176, 175), (173, 176, 177, 101, 112), (178, 181, 180, 179), (182, 185, 184, 183), (186, 189, 188, 187), (190, 193, 192, 191), (75, 77, 181, 178, 153), (207, 211, 209, 226, 227), (199, 196, 251, 248), (194, 250, 251, 196, 195), (197, 249, 250, 194, 231, 233, 232), (195, 230, 231, 194), (202, 205, 220, 222, 200), (200, 201, 203, 202), (222, 221, 204, 201, 200), (205, 206, 204, 221, 220), (206, 203, 201, 204), (209, 210, 229, 226), (211, 212, 210, 209), (212, 208, 228, 229, 210), (227, 228, 208, 207), (214, 218, 216, 223, 225), (216, 217, 213, 224, 223), (218, 219, 217, 216), (225, 224, 213, 215, 214), (219, 215, 213, 217), (220, 221, 222), (223, 224, 225), (226, 229, 228, 227), (233, 231, 230, 235), (232, 234, 198, 197), (235, 234, 232, 233), (239, 237, 243, 244, 245, 247), (236, 238, 240, 241, 242), (240, 246, 245, 244, 241), (241, 244, 243, 242), (242, 243, 237, 236), (245, 246, 247), (238, 239, 247, 246, 240), (248, 251, 250, 249), (198, 199, 248, 249, 197), (252, 256, 254, 258, 259), (254, 255, 261, 258), (256, 257, 255, 254), (257, 253, 260, 261, 255), (259, 260, 253, 252), (258, 261, 260, 259), (266, 309, 310, 265, 264), (310, 307, 287, 286, 265), (311, 312, 277, 278, 299, 298), (263, 308, 309, 266), (263, 266, 264, 262), (268, 270, 319, 321, 289, 291), (325, 327, 278, 277, 279), (321, 320, 269, 267, 290, 289), (273, 276, 292, 294, 272), (268, 323, 322, 271, 270), (291, 290, 267, 324, 323, 268), (295, 297, 274, 305, 304, 275), (272, 306, 305, 274, 273), (276, 296, 295, 275, 293, 292), (273, 274, 297, 296, 276), (280, 326, 325, 279, 313, 314), (283, 284, 315, 316, 281), (298, 300, 280, 314, 311), (313, 279, 277, 312), (300, 299, 278, 327, 326, 280), (283, 302, 301, 285, 284), (316, 317, 282, 281), (285, 301, 303, 282, 317, 318), (284, 285, 318, 315), (281, 282, 303, 302, 283), (286, 287, 288), (289, 290, 291), (292, 293, 294), (295, 296, 297), (298, 299, 300), (301, 302, 303), (264, 265, 286, 288, 262), (304, 305, 306), (294, 293, 275, 304, 306, 272), (307, 310, 309, 308), (311, 314, 313, 312), (317, 316, 315, 318), (262, 288, 287, 307, 308, 263), (319, 320, 321), (270, 271, 269, 320, 319), (322, 323, 324), (325, 326, 327), (271, 322, 324, 267, 269), (331, 334, 330, 329), (334, 333, 332, 330), (328, 333, 334, 331), (329, 330, 332, 357, 356), (337, 360, 359, 339, 335), (328, 331, 329, 356, 355), (338, 341, 358, 360, 337), (336, 340, 341, 338), (336, 338, 337, 335), (341, 340, 339, 359, 358), (335, 339, 340, 336), (345, 348, 344, 343), (348, 347, 346, 344), (342, 347, 348, 345), (343, 344, 346, 363, 362), (351, 366, 365, 368, 367, 349), (342, 345, 343, 362, 361), (349, 367, 369, 353, 350), (352, 354, 364, 366, 351), (350, 353, 354, 352), (350, 352, 351, 349), (354, 353, 369, 368, 365, 364), (355, 356, 357), (358, 359, 360), (355, 357, 332, 333, 328), (361, 362, 363), (364, 365, 366), (367, 368, 369), (361, 363, 346, 347, 342), (383, 403, 402, 385, 387), (375, 424, 427, 372), (370, 371, 372, 427, 426), (373, 408, 409, 407, 370, 426, 425), (371, 370, 407, 406), (378, 376, 398, 396, 381), (376, 378, 379, 377), (398, 376, 377, 380, 397), (381, 396, 397, 380, 382), (382, 380, 377, 379), (385, 402, 405, 386), (387, 385, 386, 388), (388, 386, 405, 404, 384), (403, 383, 384, 404), (390, 401, 399, 392, 394), (392, 399, 400, 389, 393), (394, 392, 393, 395), (401, 390, 391, 389, 400), (395, 393, 389, 391), (396, 398, 397), (399, 401, 400), (402, 403, 404, 405), (409, 411, 406, 407), (408, 373, 374, 410), (411, 409, 408, 410), (415, 423, 421, 420, 419, 413), (412, 418, 417, 416, 414), (416, 417, 420, 421, 422), (417, 418, 419, 420), (418, 412, 413, 419), (421, 423, 422), (414, 416, 422, 423, 415), (424, 425, 426, 427), (374, 373, 425, 424, 375), (428, 435, 434, 430, 432), (430, 434, 437, 431), (432, 430, 431, 433), (433, 431, 437, 436, 429), (435, 428, 429, 436), (434, 435, 436, 437), (439, 442, 443, 441), (441, 443, 445, 440), (440, 438, 439, 441), (438, 444, 442, 439), (440, 445, 444, 438), (442, 444, 445, 443), (448, 497, 498, 446, 449), (503, 449, 446, 447, 505), (502, 450, 504, 505, 447, 501), (499, 500, 501, 447, 446, 498), (450, 448, 449, 503, 504), (452, 508, 506, 543, 542, 454), (452, 454, 455, 453), (543, 506, 507, 451, 544), (511, 458, 457, 456, 510), (508, 452, 453, 451, 507), (456, 457, 461, 459), (512, 463, 466, 468, 514), (458, 462, 461, 457), (460, 509, 510, 456, 459), (460, 462, 458, 511, 509), (462, 460, 459, 461), (514, 468, 469, 465, 513), (515, 485, 496, 494, 489, 517), (468, 466, 467, 469), (466, 463, 464, 467), (463, 512, 513, 465, 464), (469, 467, 464, 465), (470, 472, 473, 471), (472, 476, 477, 473), (476, 474, 475, 477), (474, 470, 471, 475), (472, 470, 474, 476), (477, 475, 471, 473), (484, 482, 491, 492, 480), (479, 483, 484, 480), (483, 481, 482, 484), (478, 479, 480, 492, 493), (479, 478, 481, 483), (517, 489, 490, 487, 516), (496, 485, 486, 488, 495), (489, 494, 495, 488, 490), (490, 488, 486, 487), (491, 493, 492), (481, 478, 493, 491, 482), (494, 496, 495), (485, 515, 516, 487, 486), (497, 499, 498), (500, 502, 501), (503, 505, 504), (506, 508, 507), (509, 511, 510), (512, 514, 513), (515, 517, 516), (500, 499, 497, 448, 450, 502), (520, 521, 518, 531, 530), (536, 538, 519, 518, 521), (524, 528, 526, 539, 541), (535, 534, 519, 538, 537, 522), (532, 531, 518, 519, 534, 533), (522, 537, 536, 521, 520), (526, 527, 523, 540, 539), (524, 525, 529, 528), (528, 529, 527, 526), (541, 540, 523, 525, 524), (530, 531, 532), (533, 534, 535), (536, 537, 538), (539, 540, 541), (533, 535, 522, 520, 530, 532), (544, 545, 542, 543), (454, 542, 545, 455), (546, 547, 549, 548), (552, 553, 551, 550), (548, 552, 550, 546), (553, 549, 547, 551), (547, 546, 550, 551), (548, 549, 553, 552), (557, 585, 556, 555), (585, 584, 576, 556), (570, 590, 569, 718, 717), (554, 584, 585, 557), (555, 556, 576, 707, 706), (559, 561, 587, 589, 577, 579), (590, 568, 567, 569), (589, 588, 560, 558, 578, 577), (566, 713, 712, 565, 580), (562, 724, 723, 558, 560), (559, 725, 724, 562, 561), (719, 718, 569, 567, 716, 715), (710, 709, 564, 711, 713, 566), (712, 711, 564, 583, 565), (708, 710, 566, 580, 563), (574, 575, 720, 722, 586), (573, 574, 586, 571), (714, 716, 567, 568, 581), (581, 570, 717, 719, 715, 714), (581, 568, 590, 570), (573, 582, 575, 574), (575, 582, 572, 721, 720), (579, 578, 558, 723, 725, 559), (586, 722, 721, 572, 571), (571, 572, 582, 573), (577, 578, 579), (563, 583, 564, 709, 708), (580, 565, 583, 563), (554, 557, 555, 706, 705), (587, 588, 589), (561, 562, 560, 588, 587), (726, 728, 596, 595, 593), (729, 731, 615, 626, 625, 622, 621), (594, 727, 726, 593, 592), (592, 593, 595, 618, 617), (599, 619, 601, 597), (591, 594, 592, 617, 616), (600, 603, 619, 599), (598, 602, 603, 600), (598, 600, 599, 597), (603, 602, 601, 619), (597, 601, 602, 598), (607, 610, 606, 605), (610, 609, 608, 606), (604, 609, 610, 607), (605, 606, 608, 620), (613, 623, 622, 625, 624, 611), (604, 607, 605, 620), (611, 624, 626, 615, 612), (614, 730, 729, 621, 623, 613), (612, 614, 613, 611), (612, 615, 731, 730, 614), (616, 617, 618), (616, 618, 595, 596, 591), (621, 622, 623), (624, 625, 626), (620, 608, 609, 604), (630, 631, 627, 671, 670), (636, 674, 673, 694, 691), (632, 633, 631, 630), (653, 657, 655, 695, 696), (672, 671, 627, 629, 628), (633, 629, 627, 631), (638, 635, 693, 694, 673, 675), (642, 643, 676, 639, 700, 702, 701), (692, 693, 635, 634), (637, 638, 675, 674, 636), (645, 641, 676, 643), (644, 645, 643, 642), (639, 676, 641, 640), (640, 699, 700, 639), (648, 651, 677, 679, 646), (646, 647, 649, 648), (679, 678, 650, 647, 646), (651, 652, 650, 678, 677), (652, 649, 647, 650), (655, 656, 698, 695), (657, 658, 656, 655), (658, 654, 697, 698, 656), (696, 697, 654, 653), (660, 664, 662, 680, 682), (662, 663, 659, 681, 680), (664, 665, 663, 662), (682, 681, 659, 661, 660), (665, 661, 659, 663), (667, 669, 686, 683), (685, 687, 688, 666, 684), (689, 668, 666, 688), (669, 690, 687, 685, 686), (683, 684, 666, 668, 667), (670, 671, 672), (673, 674, 675), (677, 678, 679), (680, 681, 682), (628, 632, 630, 670, 672), (689, 688, 687, 690), (683, 686, 685, 684), (691, 694, 693, 692), (695, 698, 697, 696), (634, 637, 636, 691, 692), (702, 700, 699, 704), (701, 703, 644, 642), (704, 703, 701, 702), (705, 706, 707), (708, 709, 710), (711, 712, 713), (714, 715, 716), (717, 718, 719), (720, 721, 722), (723, 724, 725), (705, 707, 576, 584, 554), (726, 727, 728), (729, 730, 731), (591, 596, 728, 727, 594), (735, 775, 776, 732, 736), (741, 796, 799, 778, 779), (737, 735, 736, 738), (758, 801, 800, 760, 762), (777, 733, 734, 732, 776), (738, 736, 732, 734), (743, 780, 778, 799, 798, 740), (747, 806, 807, 805, 744, 781, 748), (797, 739, 740, 798), (742, 741, 779, 780, 743), (750, 748, 781, 746), (749, 747, 748, 750), (744, 745, 746, 781), (745, 744, 805, 804), (753, 751, 784, 782, 756), (751, 753, 754, 752), (784, 751, 752, 755, 783), (756, 782, 783, 755, 757), (757, 755, 752, 754), (760, 800, 803, 761), (762, 760, 761, 763), (763, 761, 803, 802, 759), (801, 758, 759, 802), (765, 787, 785, 767, 769), (767, 785, 786, 764, 768), (769, 767, 768, 770), (787, 765, 766, 764, 786), (770, 768, 764, 766), (772, 788, 791, 774), (790, 789, 771, 793, 792), (794, 793, 771, 773), (774, 791, 790, 792, 795), (788, 772, 773, 771, 789), (775, 777, 776), (778, 780, 779), (782, 784, 783), (785, 787, 786), (733, 777, 775, 735, 737), (794, 795, 792, 793), (788, 789, 790, 791), (796, 797, 798, 799), (800, 801, 802, 803), (739, 797, 796, 741, 742), (807, 809, 804, 805), (806, 747, 749, 808), (809, 807, 806, 808)])
me_cube_016.polygons.foreach_set('material_index', [0, 0, 0, 0, 0, 0, 0, 0, 0, 0, 0, 0, 0, 0, 0, 0, 0, 0, 0, 0, 0, 0, 0, 0, 0, 0, 0, 0, 0, 0, 0, 0, 0, 0, 0, 0, 0, 0, 0, 0, 0, 0, 0, 0, 0, 0, 0, 0, 0, 0, 0, 0, 0, 0, 0, 0, 0, 0, 0, 0, 0, 0, 0, 0, 0, 0, 0, 0, 0, 0, 0, 0, 0, 0, 0, 0, 0, 0, 0, 0, 0, 0, 0, 0, 0, 0, 0, 0, 0, 0, 0, 0, 0, 0, 0, 0, 0, 0, 0, 0, 0, 0, 0, 0, 0, 0, 0, 0, 0, 0, 0, 0, 0, 0, 0, 0, 0, 0, 0, 0, 0, 0, 0, 0, 0, 0, 0, 0, 0, 0, 0, 0, 0, 0, 0, 0, 0, 0, 0, 0, 0, 0, 0, 0, 0, 0, 0, 0, 0, 0, 0, 0, 0, 0, 0, 0, 0, 0, 0, 0, 0, 0, 0, 0, 0, 0, 0, 0, 0, 0, 0, 0, 0, 0, 0, 0, 0, 0, 0, 0, 0, 0, 0, 0, 0, 0, 0, 0, 0, 0, 0, 0, 0, 0, 0, 0, 0, 0, 0, 0, 0, 0, 0, 0, 0, 0, 0, 0, 0, 0, 0, 0, 0, 0, 0, 0, 0, 0, 0, 0, 0, 0, 0, 0, 0, 0, 0, 0, 0, 0, 0, 0, 0, 0, 0, 0, 0, 0, 0, 0, 0, 0, 0, 0, 0, 0, 0, 0, 0, 0, 0, 0, 0, 0, 0, 0, 0, 0, 0, 0, 0, 0, 0, 0, 0, 0, 0, 0, 0, 0, 0, 0, 0, 0, 0, 0, 0, 0, 0, 0, 0, 0, 0, 0, 0, 0, 0, 0, 0, 1, 1, 1, 1, 1, 1, 2, 2, 2, 2, 2, 2, 2, 2, 2, 2, 2, 2, 2, 2, 2, 2, 2, 2, 2, 2, 2, 2, 2, 2, 2, 2, 2, 2, 2, 2, 2, 2, 2, 2, 2, 2, 2, 2, 2, 2, 2, 2, 2, 2, 2, 2, 2, 2, 2, 2, 2, 2, 2, 2, 2, 2, 2, 2, 2, 2, 2, 2, 2, 2, 2, 2, 3, 3, 3, 3, 3, 3, 3, 3, 3, 3, 3, 3, 3, 3, 3, 3, 3, 3, 3, 3, 3, 3, 3, 3, 3, 3, 3, 3, 3, 3, 3, 3, 3, 3, 3, 3, 3, 3, 3, 3, 3, 3, 3, 3, 3, 3, 3, 3, 3, 3, 3, 3, 3, 3, 3, 3, 3, 3, 3, 3, 3, 3, 3, 3, 3, 3, 3, 3, 3, 3, 3, 3, 3, 3, 3, 3, 3, 3, 3, 3, 3, 3, 3, 3, 3, 3, 3, 3, 3, 3, 3, 3, 3, 3, 3, 3, 3, 3, 3, 3, 3, 3, 3, 3, 3, 3, 3, 3, 3, 3, 3, 3, 3, 3, 3, 3, 3, 3, 3, 3, 3, 3, 3, 3, 3, 3, 3, 3, 3, 3, 3, 3, 3, 3, 3, 3, 3, 3, 3, 3, 3, 3, 3, 3, 3, 3, 3, 3, 3, 3, 3, 3, 3, 3, 3, 3, 3, 3, 3, 3, 3, 3, 3, 3, 3, 3])
_uv = me_cube_016.uv_layers.new(name='UVMap')
_uv.uv.foreach_set('vector', [0.7769, 0.8597, 0.7769, 0.734, 0.8159, 0.734, 0.8159, 0.8597, 0.1817, 0.1919, 0.1662, 0.1932, 0.162, 0.19, 0.1622, 0.1568, 0.1806, 0.1561, 0.05063, 0.3031, 0.05063, 0.2879, 0.265, 0.2879, 0.265, 0.3031, 0.1578, 0.5074, 0.1578, 0.4923, 0.265, 0.4923, 0.265, 0.5074, 0.265, 0.4923, 0.265, 0.3031, 0.2802, 0.3031, 0.2802, 0.4923, 0.05063, 0.3031, 0.05063, 0.4923, 0.03548, 0.4923, 0.03548, 0.3031, 0.2332, 0.3964, 0.1565, 0.3964, 0.05063, 0.3031, 0.265, 0.3031, 0.2332, 0.4473, 0.2332, 0.3964, 0.265, 0.3031, 0.265, 0.4923, 0.1944, 0.4649, 0.2332, 0.4473, 0.265, 0.4923, 0.1578, 0.4923, 0.1565, 0.3964, 0.1565, 0.4473, 0.05063, 0.4923, 0.05063, 0.3031, 0.08463, 0.6484, 0.136, 0.6484, 0.2302, 0.7553, 0.03917, 0.7553, 0.136, 0.6484, 0.136, 0.5709, 0.2302, 0.5388, 0.2302, 0.7553, 0.06679, 0.6101, 0.08463, 0.6484, 0.03917, 0.7553, 0.03917, 0.647, 0.136, 0.5709, 0.08463, 0.5709, 0.03917, 0.5388, 0.2302, 0.5388, 0.3341, 0.1988, 0.2497, 0.1942, 0.2518, 0.1547, 0.3363, 0.1594, 0.118, 0.1889, 0.03144, 0.1975, 0.03021, 0.1566, 0.1178, 0.154, 0.77, 0.8528, 0.731, 0.8528, 0.731, 0.7409, 0.77, 0.7409, 0.1417, 0.1999, 0.1429, 0.2406, 0.1131, 0.2442, 0.1145, 0.1985, 0.3267, 0.2054, 0.3246, 0.2449, 0.2541, 0.241, 0.2563, 0.2015, 0.1143, 0.1983, 0.1131, 0.2442, 0.03707, 0.2342, 0.03853, 0.2035, 0.1577, 0.1931, 0.1459, 0.1916, 0.1423, 0.1881, 0.1435, 0.1561, 0.1622, 0.1568, 0.162, 0.19, 0.7769, 0.8597, 0.77, 0.8528, 0.77, 0.7409, 0.7769, 0.734, 0.2467, 0.2476, 0.2541, 0.241, 0.3246, 0.2449, 0.3312, 0.2523, 0.02868, 0.2406, 0.03707, 0.2342, 0.1131, 0.2442, 0.1177, 0.2529, 0.3341, 0.1988, 0.3267, 0.2054, 0.2563, 0.2015, 0.2497, 0.1942, 0.118, 0.1889, 0.1143, 0.1983, 0.03853, 0.2035, 0.03144, 0.1975, 0.2213, 0.2465, 0.2214, 0.2383, 0.2449, 0.2372, 0.2455, 0.2451, 0.7241, 0.734, 0.731, 0.7409, 0.731, 0.8528, 0.7241, 0.8597, 0.1177, 0.2529, 0.1131, 0.2442, 0.1429, 0.2406, 0.1441, 0.2496, 0.1441, 0.2496, 0.1429, 0.2406, 0.1643, 0.2397, 0.1641, 0.2459, 0.1641, 0.2459, 0.1643, 0.2397, 0.1831, 0.2392, 0.1833, 0.2454, 0.1833, 0.2454, 0.1831, 0.2392, 0.2016, 0.2387, 0.2022, 0.2447, 0.2022, 0.2447, 0.2016, 0.2387, 0.2214, 0.2383, 0.2213, 0.2465, 0.222, 0.2019, 0.2214, 0.2383, 0.2016, 0.2387, 0.2015, 0.1989, 0.2177, 0.1986, 0.202, 0.1919, 0.2015, 0.1989, 0.1819, 0.1988, 0.1817, 0.1919, 0.2475, 0.2041, 0.2449, 0.2372, 0.2214, 0.2383, 0.222, 0.2019, 0.2269, 0.1995, 0.1381, 0.1913, 0.118, 0.1889, 0.1178, 0.154, 0.1435, 0.1561, 0.1423, 0.1881, 0.2497, 0.1942, 0.2475, 0.2041, 0.2269, 0.1995, 0.2225, 0.1949, 0.2227, 0.19, 0.2227, 0.19, 0.2225, 0.1949, 0.2177, 0.1986, 0.2015, 0.1989, 0.202, 0.1919, 0.2015, 0.1989, 0.2016, 0.2387, 0.1831, 0.2392, 0.1819, 0.1988, 0.1819, 0.1988, 0.1831, 0.2392, 0.1643, 0.2397, 0.1627, 0.1994, 0.1627, 0.1994, 0.1643, 0.2397, 0.1429, 0.2406, 0.1417, 0.1999, 0.2497, 0.1942, 0.2227, 0.19, 0.2224, 0.154, 0.2518, 0.1547, 0.2227, 0.19, 0.202, 0.1919, 0.2009, 0.155, 0.2224, 0.154, 0.202, 0.1919, 0.1817, 0.1919, 0.1806, 0.1561, 0.2009, 0.155, 0.1817, 0.1919, 0.1819, 0.1988, 0.1627, 0.1994, 0.1624, 0.1965, 0.1662, 0.1932, 0.1624, 0.1965, 0.1627, 0.1994, 0.1417, 0.1999, 0.1419, 0.1942, 0.1459, 0.1916, 0.1577, 0.1931, 0.08463, 0.5709, 0.06679, 0.6101, 0.03917, 0.647, 0.03917, 0.5388, 0.1565, 0.4473, 0.1944, 0.4649, 0.1578, 0.4923, 0.05063, 0.4923, 0.05063, 0.5074, 0.05063, 0.4923, 0.1578, 0.4923, 0.1578, 0.5074, 0.1381, 0.1913, 0.1423, 0.1881, 0.1459, 0.1916, 0.1419, 0.1942, 0.1577, 0.1931, 0.162, 0.19, 0.1662, 0.1932, 0.1624, 0.1965, 0.2269, 0.1995, 0.222, 0.2019, 0.2177, 0.1986, 0.2225, 0.1949, 0.1419, 0.1942, 0.1417, 0.1999, 0.1145, 0.1985, 0.118, 0.1889, 0.1381, 0.1913, 0.398, 0.3283, 0.3903, 0.3282, 0.3905, 0.2319, 0.4015, 0.2321, 0.4056, 0.3283, 0.398, 0.3283, 0.4015, 0.2321, 0.4125, 0.2327, 0.4893, 0.5927, 0.4972, 0.5927, 0.4973, 0.7027, 0.4882, 0.7026, 0.3781, 0.7255, 0.3689, 0.7255, 0.3687, 0.6522, 0.3731, 0.64, 0.3777, 0.64, 0.1208, 0.05951, 0.1206, 0.06611, 0.04866, 0.0621, 0.04947, 0.05212, 0.4972, 0.5927, 0.5051, 0.5927, 0.5065, 0.7026, 0.4973, 0.7027, 0.3903, 0.3282, 0.3826, 0.3283, 0.3794, 0.2321, 0.3905, 0.2319, 0.1211, 0.05298, 0.1208, 0.05951, 0.04947, 0.05212, 0.05075, 0.04217, 0.5051, 0.5927, 0.5129, 0.5927, 0.5157, 0.7025, 0.5065, 0.7026, 0.375, 0.3283, 0.3674, 0.3285, 0.3573, 0.2336, 0.3684, 0.2326, 0.1933, 0.08009, 0.193, 0.08766, 0.1262, 0.08594, 0.1206, 0.08097, 0.1206, 0.07937, 0.5129, 0.5927, 0.5208, 0.5927, 0.5249, 0.7022, 0.5157, 0.7025, 0.1205, 0.07274, 0.1206, 0.07937, 0.04847, 0.08214, 0.04833, 0.07212, 0.193, 0.08766, 0.1925, 0.09518, 0.1211, 0.09236, 0.121, 0.0909, 0.1262, 0.08594, 0.5251, 0.0563, 0.5252, 0.06728, 0.3597, 0.06612, 0.3541, 0.06084, 0.3541, 0.05995, 0.3826, 0.3283, 0.375, 0.3283, 0.3684, 0.2326, 0.3794, 0.2321, 0.4132, 0.3284, 0.4056, 0.3283, 0.4125, 0.2327, 0.4235, 0.2337, 0.4787, 0.508, 0.4883, 0.5078, 0.4893, 0.5927, 0.4859, 0.5927, 0.4814, 0.5878, 0.1206, 0.06611, 0.1205, 0.07274, 0.04833, 0.07212, 0.04866, 0.0621, 0.3689, 0.7255, 0.3597, 0.7255, 0.3598, 0.64, 0.3644, 0.64, 0.3687, 0.6522, 0.3598, 0.64, 0.3507, 0.64, 0.3507, 0.5349, 0.3597, 0.5349, 0.3507, 0.64, 0.3459, 0.64, 0.3417, 0.6353, 0.3413, 0.535, 0.3507, 0.5349, 0.3867, 0.64, 0.3777, 0.64, 0.3781, 0.535, 0.3872, 0.535, 0.8424, 0.5937, 0.8486, 0.5936, 0.8486, 0.6945, 0.8405, 0.6945, 0.8361, 0.5937, 0.8424, 0.5937, 0.8405, 0.6945, 0.8324, 0.6942, 0.8486, 0.5936, 0.8549, 0.5936, 0.8566, 0.6945, 0.8486, 0.6945, 0.8612, 0.5937, 0.8674, 0.5937, 0.8729, 0.6939, 0.8647, 0.6943, 0.8549, 0.5936, 0.8612, 0.5937, 0.8647, 0.6943, 0.8566, 0.6945, 0.8299, 0.5937, 0.8361, 0.5937, 0.8324, 0.6942, 0.8243, 0.6939, 0.1206, 0.07937, 0.1206, 0.08097, 0.1153, 0.08632, 0.04915, 0.09265, 0.04847, 0.08214, 0.3544, 0.05379, 0.3541, 0.05995, 0.3011, 0.0552, 0.3024, 0.04522, 0.5252, 0.06728, 0.5249, 0.07827, 0.354, 0.0722, 0.354, 0.07131, 0.3597, 0.06612, 0.3542, 0.07838, 0.3546, 0.08452, 0.304, 0.09621, 0.3021, 0.08628, 0.354, 0.0722, 0.3542, 0.07838, 0.3021, 0.08628, 0.301, 0.07629, 0.3548, 0.04768, 0.3544, 0.05379, 0.3024, 0.04522, 0.3044, 0.03533, 0.4235, 0.4682, 0.4123, 0.4689, 0.4056, 0.3283, 0.4132, 0.3284, 0.3791, 0.4692, 0.368, 0.4688, 0.375, 0.3283, 0.3826, 0.3283, 0.368, 0.4688, 0.3569, 0.4681, 0.3674, 0.3285, 0.375, 0.3283, 0.3901, 0.4694, 0.3791, 0.4692, 0.3826, 0.3283, 0.3903, 0.3282, 0.4123, 0.4689, 0.4012, 0.4692, 0.398, 0.3283, 0.4056, 0.3283, 0.4012, 0.4692, 0.3901, 0.4694, 0.3903, 0.3282, 0.398, 0.3283, 0.8245, 0.5232, 0.8326, 0.5227, 0.8361, 0.5937, 0.8299, 0.5937, 0.8568, 0.5225, 0.8648, 0.5228, 0.8612, 0.5937, 0.8549, 0.5936, 0.8648, 0.5228, 0.8729, 0.5233, 0.8674, 0.5937, 0.8612, 0.5937, 0.8487, 0.5224, 0.8568, 0.5225, 0.8549, 0.5936, 0.8486, 0.5936, 0.8326, 0.5227, 0.8407, 0.5224, 0.8424, 0.5937, 0.8361, 0.5937, 0.8407, 0.5224, 0.8487, 0.5224, 0.8486, 0.5936, 0.8424, 0.5937, 0.4737, 0.5927, 0.4771, 0.5927, 0.4814, 0.5975, 0.4786, 0.7025, 0.469, 0.7021, 0.4859, 0.5927, 0.4893, 0.5927, 0.4882, 0.7026, 0.4786, 0.7025, 0.4814, 0.5975, 0.5158, 0.5081, 0.5249, 0.5085, 0.5208, 0.5927, 0.5129, 0.5927, 0.5066, 0.5079, 0.5158, 0.5081, 0.5129, 0.5927, 0.5051, 0.5927, 0.4975, 0.5078, 0.5066, 0.5079, 0.5051, 0.5927, 0.4972, 0.5927, 0.4883, 0.5078, 0.4975, 0.5078, 0.4972, 0.5927, 0.4893, 0.5927, 0.5241, 0.03533, 0.5247, 0.04591, 0.3544, 0.05379, 0.3548, 0.04768, 0.5249, 0.07827, 0.5244, 0.08864, 0.3542, 0.07838, 0.354, 0.0722, 0.5244, 0.08864, 0.5237, 0.099, 0.3546, 0.08452, 0.3542, 0.07838, 0.3541, 0.05995, 0.3541, 0.06084, 0.3482, 0.06604, 0.3006, 0.06574, 0.3011, 0.0552, 0.5247, 0.04591, 0.5251, 0.0563, 0.3541, 0.05995, 0.3544, 0.05379, 0.354, 0.07131, 0.354, 0.0722, 0.301, 0.07629, 0.3006, 0.06574, 0.3482, 0.06604, 0.2658, 0.06263, 0.266, 0.07286, 0.1934, 0.07269, 0.1933, 0.06529, 0.1933, 0.06529, 0.1934, 0.07269, 0.1205, 0.07274, 0.1206, 0.06611, 0.2658, 0.0831, 0.2652, 0.09333, 0.193, 0.08766, 0.1933, 0.08009, 0.3412, 0.7255, 0.3318, 0.7254, 0.3327, 0.64, 0.3374, 0.64, 0.3417, 0.6447, 0.266, 0.07286, 0.2658, 0.0831, 0.1933, 0.08009, 0.1934, 0.07269, 0.1934, 0.07269, 0.1933, 0.08009, 0.1206, 0.07937, 0.1205, 0.07274, 0.2652, 0.09333, 0.2642, 0.1035, 0.1925, 0.09518, 0.193, 0.08766, 0.121, 0.0909, 0.1211, 0.09236, 0.05044, 0.1031, 0.04915, 0.09265, 0.1153, 0.08632, 0.2642, 0.04217, 0.2652, 0.05241, 0.193, 0.05791, 0.1926, 0.05055, 0.1926, 0.05055, 0.193, 0.05791, 0.1208, 0.05951, 0.1211, 0.05298, 0.2652, 0.05241, 0.2658, 0.06263, 0.1933, 0.06529, 0.193, 0.05791, 0.193, 0.05791, 0.1933, 0.06529, 0.1206, 0.06611, 0.1208, 0.05951, 0.3872, 0.7254, 0.3781, 0.7255, 0.3777, 0.64, 0.3867, 0.64, 0.3374, 0.64, 0.3327, 0.64, 0.3318, 0.535, 0.3413, 0.535, 0.3417, 0.6353, 0.3506, 0.7255, 0.3412, 0.7255, 0.3417, 0.6447, 0.3459, 0.64, 0.3507, 0.64, 0.3597, 0.7255, 0.3506, 0.7255, 0.3507, 0.64, 0.3598, 0.64, 0.3644, 0.64, 0.3598, 0.64, 0.3597, 0.5349, 0.3689, 0.535, 0.3687, 0.6277, 0.3644, 0.64, 0.3687, 0.6277, 0.3731, 0.64, 0.3687, 0.6522, 0.3777, 0.64, 0.3731, 0.64, 0.3687, 0.6277, 0.3689, 0.535, 0.3781, 0.535, 0.4771, 0.5927, 0.4814, 0.5878, 0.4859, 0.5927, 0.4814, 0.5975, 0.3541, 0.06084, 0.3597, 0.06612, 0.354, 0.07131, 0.3482, 0.06604, 0.121, 0.0909, 0.1153, 0.08632, 0.1206, 0.08097, 0.1262, 0.08594, 0.3417, 0.6447, 0.3374, 0.64, 0.3417, 0.6353, 0.3459, 0.64, 0.4692, 0.5084, 0.4787, 0.508, 0.4814, 0.5878, 0.4771, 0.5927, 0.4737, 0.5927, 0.4999, 0.7533, 0.5428, 0.7435, 0.5474, 0.7703, 0.5114, 0.7747, 0.5088, 0.774, 0.7606, 0.2946, 0.7652, 0.2165, 0.7904, 0.218, 0.7831, 0.2959, 0.8288, 0.2136, 0.7946, 0.2191, 0.7904, 0.218, 0.7796, 0.1899, 0.8239, 0.1808, 0.8209, 0.3069, 0.7872, 0.2954, 0.7946, 0.2191, 0.8288, 0.2136, 0.8275, 0.2798, 0.8219, 0.2824, 0.827, 0.2855, 0.8582, 0.2142, 0.8569, 0.28, 0.8275, 0.2798, 0.8288, 0.2136, 0.1993, 0.8705, 0.1637, 0.8638, 0.1658, 0.8563, 0.1782, 0.8502, 0.2017, 0.8523, 0.2017, 0.8523, 0.2017, 0.8277, 0.2195, 0.8277, 0.2195, 0.8523, 0.1782, 0.8502, 0.1687, 0.8432, 0.1662, 0.83, 0.2017, 0.8277, 0.2017, 0.8523, 0.1586, 0.8595, 0.1483, 0.8363, 0.1662, 0.83, 0.1687, 0.8432, 0.1658, 0.8563, 0.1651, 0.8126, 0.2006, 0.8103, 0.2017, 0.8277, 0.1662, 0.83, 0.5474, 0.7703, 0.5474, 0.8062, 0.5098, 0.8016, 0.5114, 0.7747, 0.5734, 0.7703, 0.5734, 0.8062, 0.5474, 0.8062, 0.5474, 0.7703, 0.5418, 0.8337, 0.4981, 0.8221, 0.5074, 0.8021, 0.5098, 0.8016, 0.5474, 0.8062, 0.5088, 0.774, 0.5074, 0.8021, 0.4888, 0.8011, 0.4902, 0.773, 0.6353, 0.7362, 0.6869, 0.7312, 0.6881, 0.7491, 0.6477, 0.7507, 0.6367, 0.7437, 0.6881, 0.7491, 0.6881, 0.7741, 0.6349, 0.7721, 0.637, 0.7579, 0.6477, 0.7507, 0.7062, 0.7491, 0.7062, 0.7741, 0.6881, 0.7741, 0.6881, 0.7491, 0.6284, 0.7464, 0.637, 0.7579, 0.6349, 0.7721, 0.6174, 0.7696, 0.6209, 0.7453, 0.6874, 0.7914, 0.6342, 0.7894, 0.6349, 0.7721, 0.6881, 0.7741, 0.1658, 0.8563, 0.1687, 0.8432, 0.1782, 0.8502, 0.6477, 0.7507, 0.637, 0.7579, 0.6367, 0.7437, 0.5114, 0.7747, 0.5098, 0.8016, 0.5074, 0.8021, 0.5088, 0.774, 0.6356, 0.9869, 0.6357, 0.9729, 0.7058, 0.9729, 0.7057, 0.9867, 0.827, 0.2855, 0.8582, 0.2938, 0.8519, 0.3158, 0.8209, 0.3069, 0.6002, 0.9518, 0.6001, 0.9656, 0.5261, 0.9656, 0.5261, 0.9518, 0.8817, 0.2695, 0.8855, 0.2006, 0.9139, 0.21, 0.916, 0.2176, 0.9115, 0.2441, 0.8937, 0.2624, 0.9774, 0.2123, 0.9774, 0.2801, 0.9489, 0.263, 0.9481, 0.2217, 0.9511, 0.2157, 0.9489, 0.263, 0.9239, 0.2644, 0.9115, 0.2441, 0.916, 0.2176, 0.9481, 0.2217, 0.9481, 0.2217, 0.916, 0.2176, 0.9139, 0.21, 0.9511, 0.2157, 0.9511, 0.2157, 0.9139, 0.21, 0.9172, 0.1881, 0.9545, 0.1938, 0.9115, 0.2441, 0.9239, 0.2644, 0.8937, 0.2624, 0.9481, 0.297, 0.9009, 0.2984, 0.9037, 0.2846, 0.9239, 0.2644, 0.9489, 0.263, 0.7831, 0.2959, 0.7904, 0.218, 0.7946, 0.2191, 0.7872, 0.2954, 0.8082, 0.3365, 0.7692, 0.3174, 0.7831, 0.2959, 0.7872, 0.2954, 0.8209, 0.3069, 0.4351, 0.8648, 0.4741, 0.8558, 0.4783, 0.8802, 0.4455, 0.8842, 0.4431, 0.8836, 0.4783, 0.8802, 0.4783, 0.913, 0.4441, 0.9088, 0.4455, 0.8842, 0.502, 0.8802, 0.502, 0.913, 0.4783, 0.913, 0.4783, 0.8802, 0.4732, 0.9381, 0.4334, 0.9275, 0.4419, 0.9092, 0.4441, 0.9088, 0.4783, 0.913, 0.4431, 0.8836, 0.4419, 0.9092, 0.4249, 0.9084, 0.4262, 0.8828, 0.4455, 0.8842, 0.4441, 0.9088, 0.4419, 0.9092, 0.4431, 0.8836, 0.7404, 0.2468, 0.7404, 0.2714, 0.7364, 0.2754, 0.7033, 0.2724, 0.7033, 0.2468, 0.7015, 0.3056, 0.6315, 0.2999, 0.6361, 0.2747, 0.6424, 0.2709, 0.7033, 0.2724, 0.5147, 0.4281, 0.5195, 0.426, 0.5409, 0.4318, 0.5319, 0.464, 0.5119, 0.4583, 0.5081, 0.4516, 0.2178, 0.9102, 0.2178, 0.9336, 0.1483, 0.9336, 0.1483, 0.9102, 0.6334, 0.2133, 0.7026, 0.2118, 0.7033, 0.2468, 0.6341, 0.2483, 0.7749, 0.5877, 0.7749, 0.6589, 0.7482, 0.6589, 0.7392, 0.6498, 0.7406, 0.5965, 0.7449, 0.5904, 0.5644, 0.3574, 0.5748, 0.3753, 0.5775, 0.43, 0.5409, 0.4318, 0.5373, 0.3587, 0.7392, 0.6498, 0.7294, 0.6577, 0.7145, 0.6577, 0.7204, 0.5879, 0.7365, 0.5902, 0.7406, 0.5965, 0.827, 0.3882, 0.827, 0.4573, 0.7981, 0.4573, 0.7924, 0.4516, 0.7924, 0.3882, 0.9529, 0.7256, 0.9718, 0.7256, 0.9831, 0.7369, 0.9831, 0.8124, 0.9529, 0.8124, 0.7433, 0.5851, 0.7365, 0.5902, 0.7204, 0.5879, 0.7232, 0.5685, 0.732, 0.5524, 0.7477, 0.5547, 0.7358, 0.4535, 0.7304, 0.4468, 0.7402, 0.3822, 0.7627, 0.3878, 0.7702, 0.402, 0.7667, 0.4567, 0.7924, 0.3882, 0.7802, 0.3893, 0.7664, 0.3778, 0.7644, 0.3545, 0.7892, 0.3523, 0.7974, 0.4935, 0.7771, 0.4959, 0.77, 0.4904, 0.7667, 0.4567, 0.7858, 0.4573, 0.7935, 0.4613, 0.3621, 0.9056, 0.3864, 0.9056, 0.3864, 0.9698, 0.3807, 0.9756, 0.3621, 0.9756, 0.4958, 0.3296, 0.5118, 0.323, 0.5254, 0.3286, 0.5373, 0.3587, 0.5153, 0.3636, 0.5096, 0.3626, 0.8268, 0.04566, 0.8268, 0.1187, 0.794, 0.1187, 0.7901, 0.1148, 0.7937, 0.05802, 0.4908, 0.43, 0.485, 0.4251, 0.4803, 0.3649, 0.5096, 0.3626, 0.5147, 0.4281, 0.5153, 0.3636, 0.5373, 0.3587, 0.5409, 0.4318, 0.5195, 0.426, 0.3246, 0.9102, 0.3303, 0.916, 0.3303, 0.9378, 0.278, 0.9345, 0.2603, 0.9254, 0.2603, 0.9102, 0.8431, 0.9722, 0.8431, 0.947, 0.8509, 0.9392, 0.9379, 0.9361, 0.9379, 0.9722, 0.7901, 0.1148, 0.7656, 0.1124, 0.7743, 0.04694, 0.7937, 0.05802, 0.7303, 0.1115, 0.7388, 0.04806, 0.7452, 0.0431, 0.7743, 0.04694, 0.7656, 0.1124, 0.7613, 0.116, 0.7865, 0.1512, 0.7601, 0.1486, 0.7631, 0.1175, 0.7895, 0.1201, 0.7937, 0.05802, 0.7743, 0.04694, 0.8022, 0.01985, 0.8134, 0.0228, 0.8268, 0.04566, 0.6424, 0.2709, 0.6361, 0.2747, 0.6363, 0.2667, 0.7406, 0.5965, 0.7365, 0.5902, 0.7449, 0.5904, 0.7935, 0.4613, 0.7858, 0.4573, 0.7924, 0.4516, 0.77, 0.4904, 0.7771, 0.4959, 0.7687, 0.4993, 0.5081, 0.4516, 0.5119, 0.4583, 0.5041, 0.4582, 0.7388, 0.04806, 0.7377, 0.04001, 0.7452, 0.0431, 0.7033, 0.2468, 0.7033, 0.2724, 0.6424, 0.2709, 0.6363, 0.2667, 0.6341, 0.2483, 0.7702, 0.402, 0.7627, 0.3878, 0.7802, 0.3893, 0.7924, 0.4516, 0.7858, 0.4573, 0.7667, 0.4567, 0.7702, 0.402, 0.7802, 0.3893, 0.7924, 0.3882, 0.2178, 0.9389, 0.1483, 0.9389, 0.1483, 0.9336, 0.2178, 0.9336, 0.5147, 0.4281, 0.5096, 0.3626, 0.5153, 0.3636, 0.5195, 0.426, 0.7656, 0.1124, 0.7901, 0.1148, 0.7895, 0.1201, 0.7631, 0.1175, 0.6341, 0.2483, 0.6363, 0.2667, 0.6313, 0.2731, 0.6062, 0.279, 0.602, 0.2757, 0.5991, 0.2525, 0.7392, 0.6656, 0.7294, 0.6577, 0.7392, 0.6498, 0.7404, 0.6917, 0.7161, 0.6928, 0.7145, 0.6577, 0.7294, 0.6577, 0.7392, 0.6656, 0.6844, 0.5942, 0.6849, 0.5813, 0.7017, 0.5863, 0.5644, 0.3574, 0.5775, 0.3547, 0.5748, 0.3753, 0.6795, 0.6549, 0.6844, 0.5942, 0.7017, 0.5863, 0.7204, 0.5879, 0.7145, 0.6577, 0.6464, 0.1721, 0.6282, 0.1692, 0.6324, 0.1325, 0.6506, 0.1345, 0.5991, 0.1293, 0.6099, 0.04643, 0.6437, 0.04961, 0.6324, 0.1325, 0.9631, 0.6854, 0.9408, 0.6846, 0.9407, 0.5715, 0.9631, 0.5715, 0.6506, 0.1345, 0.6324, 0.1325, 0.6437, 0.04961, 0.6535, 0.05394, 0.6562, 0.05989, 0.5892, 0.5871, 0.5993, 0.5913, 0.6024, 0.5974, 0.6041, 0.6714, 0.5833, 0.6712, 0.6906, 0.04283, 0.6906, 0.1384, 0.6506, 0.1345, 0.6562, 0.05989, 0.6634, 0.05051, 0.6115, 0.5524, 0.6258, 0.5625, 0.6101, 0.587, 0.5993, 0.5913, 0.5892, 0.5871, 0.7086, 0.9172, 0.7079, 0.9364, 0.622, 0.9343, 0.622, 0.9172, 0.5529, 0.6708, 0.5503, 0.5866, 0.5892, 0.5871, 0.5833, 0.6712, 0.6398, 0.5758, 0.6398, 0.6721, 0.6041, 0.6714, 0.6024, 0.5974, 0.6101, 0.587, 0.5833, 0.6712, 0.6041, 0.6714, 0.6037, 0.7054, 0.5829, 0.7051, 0.6466, 0.5021, 0.6238, 0.4981, 0.6288, 0.4619, 0.6517, 0.4651, 0.596, 0.455, 0.6162, 0.3735, 0.6461, 0.3798, 0.6288, 0.4619, 0.01985, 0.9318, 0.02053, 0.9148, 0.1065, 0.9102, 0.1065, 0.932, 0.6517, 0.4651, 0.6288, 0.4619, 0.6461, 0.3798, 0.6553, 0.3833, 0.6589, 0.3897, 0.9, 0.388, 0.9105, 0.3903, 0.9155, 0.3966, 0.915, 0.4578, 0.9107, 0.4647, 0.9008, 0.468, 0.6907, 0.3757, 0.6907, 0.4685, 0.6517, 0.4651, 0.6589, 0.3897, 0.6639, 0.3808, 0.9008, 0.468, 0.9107, 0.4647, 0.9202, 0.4677, 0.9302, 0.4915, 0.9136, 0.4984, 0.911, 0.3523, 0.928, 0.3584, 0.9195, 0.3863, 0.9105, 0.3903, 0.9, 0.388, 0.9359, 0.01985, 0.9529, 0.02051, 0.9529, 0.1043, 0.9359, 0.1044, 0.8712, 0.4683, 0.8668, 0.3883, 0.9, 0.388, 0.9008, 0.468, 0.9514, 0.376, 0.9514, 0.4742, 0.9202, 0.4677, 0.915, 0.4578, 0.9155, 0.3966, 0.9195, 0.3863, 0.6634, 0.05051, 0.6562, 0.05989, 0.6535, 0.05394, 0.6101, 0.587, 0.6024, 0.5974, 0.5993, 0.5913, 0.6634, 0.05051, 0.6535, 0.05394, 0.6437, 0.04961, 0.6625, 0.01985, 0.677, 0.02908, 0.6639, 0.3808, 0.6589, 0.3897, 0.6553, 0.3833, 0.9195, 0.3863, 0.9155, 0.3966, 0.9105, 0.3903, 0.9107, 0.4647, 0.915, 0.4578, 0.9202, 0.4677, 0.6639, 0.3808, 0.6553, 0.3833, 0.6461, 0.3798, 0.6591, 0.3523, 0.674, 0.3594, 0.8564, 0.7997, 0.8648, 0.7802, 0.8673, 0.7795, 0.9013, 0.7837, 0.8969, 0.809, 0.3701, 0.7761, 0.3836, 0.7753, 0.388, 0.8221, 0.3728, 0.823, 0.4111, 0.8248, 0.4082, 0.8445, 0.3815, 0.8391, 0.388, 0.8221, 0.3906, 0.8215, 0.4064, 0.7686, 0.4101, 0.7815, 0.407, 0.7834, 0.4104, 0.7849, 0.4111, 0.8248, 0.3906, 0.8215, 0.3861, 0.7755, 0.4288, 0.8245, 0.4111, 0.8248, 0.4104, 0.7849, 0.4281, 0.7848, 0.3102, 0.8103, 0.3125, 0.8285, 0.2891, 0.8306, 0.2767, 0.8245, 0.2745, 0.817, 0.3125, 0.8285, 0.3303, 0.8285, 0.3303, 0.8531, 0.3125, 0.8531, 0.2891, 0.8306, 0.3125, 0.8285, 0.3125, 0.8531, 0.2771, 0.8509, 0.2795, 0.8376, 0.2695, 0.8213, 0.2767, 0.8245, 0.2795, 0.8376, 0.2771, 0.8509, 0.2592, 0.8445, 0.276, 0.8683, 0.2771, 0.8509, 0.3125, 0.8531, 0.3114, 0.8705, 0.9013, 0.7837, 0.8673, 0.7795, 0.8657, 0.7541, 0.9013, 0.7497, 0.9258, 0.7837, 0.9013, 0.7837, 0.9013, 0.7497, 0.9258, 0.7497, 0.8959, 0.7237, 0.9013, 0.7497, 0.8657, 0.7541, 0.8634, 0.7536, 0.8547, 0.7347, 0.8648, 0.7802, 0.8472, 0.781, 0.8459, 0.7545, 0.8634, 0.7536, 0.03775, 0.8655, 0.0392, 0.858, 0.05014, 0.8511, 0.09057, 0.8526, 0.08935, 0.8705, 0.09057, 0.8526, 0.05014, 0.8511, 0.03944, 0.8438, 0.03735, 0.8296, 0.09057, 0.8276, 0.1086, 0.8526, 0.09057, 0.8526, 0.09057, 0.8276, 0.1086, 0.8276, 0.03091, 0.8553, 0.02342, 0.8564, 0.01985, 0.8322, 0.03735, 0.8296, 0.03944, 0.8438, 0.08992, 0.8103, 0.09057, 0.8276, 0.03735, 0.8296, 0.0367, 0.8123, 0.2767, 0.8245, 0.2891, 0.8306, 0.2795, 0.8376, 0.05014, 0.8511, 0.0392, 0.858, 0.03944, 0.8438, 0.8673, 0.7795, 0.8648, 0.7802, 0.8634, 0.7536, 0.8657, 0.7541, 0.5959, 0.9348, 0.5288, 0.9347, 0.5287, 0.9215, 0.5958, 0.9215, 0.4101, 0.7815, 0.4064, 0.7686, 0.425, 0.7633, 0.4288, 0.7765, 0.578, 0.871, 0.6651, 0.871, 0.6652, 0.8871, 0.5781, 0.8871, 0.847, 0.8501, 0.8561, 0.8554, 0.8693, 0.8691, 0.8727, 0.8889, 0.8711, 0.8946, 0.8499, 0.9017, 0.9186, 0.8929, 0.8989, 0.8903, 0.8967, 0.8859, 0.8973, 0.855, 0.9186, 0.8422, 0.8973, 0.855, 0.8967, 0.8859, 0.8727, 0.8889, 0.8693, 0.8691, 0.8786, 0.854, 0.8967, 0.8859, 0.8989, 0.8903, 0.8711, 0.8946, 0.8727, 0.8889, 0.8989, 0.8903, 0.9015, 0.9067, 0.8736, 0.911, 0.8711, 0.8946, 0.8693, 0.8691, 0.8561, 0.8554, 0.8786, 0.854, 0.8967, 0.8295, 0.8973, 0.855, 0.8786, 0.854, 0.8635, 0.8388, 0.8614, 0.8285, 0.3836, 0.7753, 0.3861, 0.7755, 0.3906, 0.8215, 0.388, 0.8221, 0.3987, 0.7508, 0.4064, 0.7686, 0.3861, 0.7755, 0.3836, 0.7753, 0.3753, 0.7623, 0.4578, 0.2693, 0.4702, 0.2404, 0.4739, 0.2394, 0.5243, 0.2456, 0.5178, 0.2831, 0.5243, 0.2456, 0.4739, 0.2394, 0.4717, 0.2018, 0.5243, 0.1953, 0.5607, 0.2456, 0.5243, 0.2456, 0.5243, 0.1953, 0.5607, 0.1953, 0.5164, 0.1567, 0.5243, 0.1953, 0.4717, 0.2018, 0.4683, 0.2011, 0.4552, 0.173, 0.4702, 0.2404, 0.4442, 0.2417, 0.4423, 0.2024, 0.4683, 0.2011, 0.4739, 0.2394, 0.4702, 0.2404, 0.4683, 0.2011, 0.4717, 0.2018, 0.005475, 0.02765, 0.02765, 0.02765, 0.02765, 0.4945, 0.005475, 0.4945, 0.02765, 0.5167, 0.02765, 0.4945, 0.4945, 0.4945, 0.4945, 0.5167, 0.9945, 0.4723, 0.5277, 0.4723, 0.5277, 0.005475, 0.9945, 0.005475, 0.4945, 0.005475, 0.4945, 0.02765, 0.02765, 0.02765, 0.02765, 0.005475, 0.5167, 0.4945, 0.4945, 0.4945, 0.4945, 0.02765, 0.5167, 0.02765, 0.02765, 0.02765, 0.4945, 0.02765, 0.4945, 0.4945, 0.02765, 0.4945, 0.261, 0.2455, 0.2662, 0.06028, 0.2818, 0.03821, 0.2864, 0.03776, 0.2864, 0.2457, 0.5516, 0.193, 0.5516, 0.01723, 0.7477, 0.01723, 0.7477, 0.2134, 0.5719, 0.2134, 0.09634, 0.0529, 0.03231, 0.202, 0.0284, 0.2003, 0.02002, 0.1736, 0.09126, 0.01961, 0.09523, 0.02526, 0.2512, 0.03837, 0.1185, 0.03528, 0.09523, 0.02526, 0.09126, 0.01961, 0.271, 0.01723, 0.271, 0.02121, 0.03231, 0.202, 0.261, 0.2455, 0.2562, 0.2709, 0.05124, 0.2319, 0.0314, 0.2068, 0.4774, 0.4921, 0.3726, 0.4921, 0.3539, 0.4678, 0.3597, 0.3865, 0.3785, 0.3738, 0.4774, 0.3665, 0.4774, 0.4921, 0.4774, 0.3665, 0.535, 0.3608, 0.535, 0.4977, 0.3597, 0.3865, 0.3539, 0.4678, 0.3336, 0.4958, 0.2998, 0.5049, 0.2977, 0.3785, 0.6953, 0.594, 0.6197, 0.5854, 0.6274, 0.5359, 0.7256, 0.5553, 0.7188, 0.5767, 0.3726, 0.4921, 0.4774, 0.4921, 0.483, 0.5497, 0.3462, 0.5497, 0.3493, 0.5175, 0.3949, 0.8092, 0.3949, 0.9064, 0.2977, 0.9064, 0.2977, 0.8092, 0.37, 0.63, 0.4489, 0.63, 0.4489, 0.7261, 0.3471, 0.7245, 0.3557, 0.6489, 0.6197, 0.5854, 0.6181, 0.6871, 0.5695, 0.6864, 0.5711, 0.5846, 0.7142, 0.6871, 0.7142, 0.6082, 0.7391, 0.591, 0.7601, 0.591, 0.7601, 0.6871, 0.7142, 0.6871, 0.6181, 0.6871, 0.6197, 0.5854, 0.6953, 0.594, 0.7142, 0.6082, 0.6181, 0.6871, 0.7142, 0.6871, 0.7142, 0.733, 0.6181, 0.733, 0.3557, 0.6489, 0.3471, 0.7245, 0.2977, 0.7168, 0.317, 0.6186, 0.3384, 0.6254, 0.3809, 0.1501, 0.3725, 0.07037, 0.4601, 0.07594, 0.4722, 0.08487, 0.4722, 0.169, 0.3949, 0.169, 0.3471, 0.7245, 0.4489, 0.7261, 0.4481, 0.7748, 0.3463, 0.7731, 0.4489, 0.7261, 0.4489, 0.63, 0.4948, 0.63, 0.4948, 0.7261, 0.4489, 0.63, 0.37, 0.63, 0.3528, 0.6051, 0.3528, 0.5841, 0.4489, 0.5841, 0.8973, 0.3053, 0.8973, 0.4025, 0.8001, 0.4025, 0.8001, 0.3053, 0.7131, 0.8139, 0.6159, 0.8139, 0.6159, 0.7675, 0.7131, 0.7675, 0.6159, 0.8139, 0.6159, 0.9111, 0.5695, 0.9111, 0.5695, 0.8139, 0.6159, 0.9111, 0.7131, 0.9111, 0.7131, 0.9576, 0.6159, 0.9576, 0.7131, 0.9111, 0.7131, 0.8139, 0.7595, 0.8139, 0.7595, 0.9111, 0.6159, 0.8139, 0.7131, 0.8139, 0.7131, 0.9111, 0.6159, 0.9111, 0.794, 0.8647, 0.794, 0.7675, 0.8912, 0.7675, 0.8912, 0.8647, 0.8918, 0.5359, 0.8918, 0.6331, 0.8118, 0.6331, 0.7946, 0.6159, 0.7946, 0.5359, 0.06365, 0.7477, 0.1609, 0.7477, 0.1609, 0.7941, 0.06365, 0.7941, 0.1609, 0.7477, 0.1609, 0.6505, 0.2073, 0.6505, 0.2073, 0.7477, 0.06365, 0.6505, 0.06365, 0.7477, 0.01723, 0.7477, 0.01723, 0.6677, 0.04226, 0.6505, 0.06365, 0.7477, 0.06365, 0.6505, 0.1609, 0.6505, 0.1609, 0.7477, 0.3949, 0.169, 0.4722, 0.169, 0.4722, 0.2139, 0.3781, 0.2139, 0.3781, 0.1934, 0.4601, 0.07594, 0.3725, 0.07037, 0.3777, 0.01723, 0.4837, 0.03149, 0.4746, 0.06489, 0.4722, 0.169, 0.4722, 0.08487, 0.4866, 0.07489, 0.5171, 0.07489, 0.5171, 0.169, 0.5266, 0.9064, 0.4293, 0.9064, 0.4293, 0.8092, 0.5266, 0.8092, 0.08092, 0.604, 0.06365, 0.6291, 0.05694, 0.5994, 0.1609, 0.6505, 0.06365, 0.6505, 0.06365, 0.6291, 0.08092, 0.604, 0.1609, 0.604, 0.4722, 0.08487, 0.4601, 0.07594, 0.4746, 0.06489, 0.3725, 0.07037, 0.3809, 0.1501, 0.3633, 0.1738, 0.3412, 0.1806, 0.3208, 0.07853, 0.2662, 0.06028, 0.2512, 0.03837, 0.2818, 0.03821, 0.1185, 0.03528, 0.09634, 0.0529, 0.09523, 0.02526, 0.05124, 0.2319, 0.01723, 0.2355, 0.0314, 0.2068, 0.3539, 0.4678, 0.3726, 0.4921, 0.3336, 0.4958, 0.7142, 0.6082, 0.6953, 0.594, 0.7188, 0.5767, 0.37, 0.63, 0.3557, 0.6489, 0.3384, 0.6254, 0.3809, 0.1501, 0.3949, 0.169, 0.3633, 0.1738, 0.1185, 0.03528, 0.2512, 0.03837, 0.2662, 0.06028, 0.261, 0.2455, 0.03231, 0.202, 0.09634, 0.0529, 0.04124, 0.3297, 0.0424, 0.3053, 0.2273, 0.3156, 0.2315, 0.3375, 0.216, 0.335, 0.7452, 0.3053, 0.7656, 0.3257, 0.7656, 0.5015, 0.5695, 0.4877, 0.5695, 0.3053, 0.7822, 0.01723, 0.9055, 0.01723, 0.9055, 0.1406, 0.8026, 0.1406, 0.7822, 0.1202, 0.2224, 0.5188, 0.2451, 0.5296, 0.2462, 0.5337, 0.08307, 0.5649, 0.05903, 0.5505, 0.05829, 0.5463, 0.2386, 0.3508, 0.2454, 0.3383, 0.2632, 0.3305, 0.2632, 0.5216, 0.2592, 0.5216, 0.242, 0.5018, 0.05829, 0.5463, 0.05377, 0.5467, 0.03251, 0.5257, 0.01723, 0.3316, 0.04124, 0.3297, 0.02576, 0.8341, 0.08229, 0.8286, 0.08229, 0.963, 0.05072, 0.9599, 0.02576, 0.9371, 0.9256, 0.773, 0.9822, 0.7675, 0.9822, 0.9019, 0.9256, 0.8964, 0.9262, 0.5415, 0.9828, 0.5359, 0.9828, 0.6703, 0.9262, 0.6648, 0.1168, 0.8545, 0.1417, 0.8316, 0.1733, 0.8286, 0.1733, 0.963, 0.1168, 0.9574, 0.216, 0.335, 0.2315, 0.3375, 0.2386, 0.3508, 0.242, 0.5018, 0.2451, 0.5296, 0.2224, 0.5188, 0.03251, 0.5257, 0.05377, 0.5467, 0.02571, 0.5569, 0.02576, 0.9371, 0.05072, 0.9599, 0.01723, 0.9646, 0.242, 0.5018, 0.2224, 0.5188, 0.05829, 0.5463, 0.04124, 0.3297, 0.216, 0.335, 0.2386, 0.3508, 0.3354, 0.3367, 0.3568, 0.3262, 0.3785, 0.3738, 0.3597, 0.3865, 0.4774, 0.3665, 0.3785, 0.3738, 0.3568, 0.3262, 0.4749, 0.3053, 0.267, 0.3011, 0.0521, 0.3011, 0.0521, 0.05756, 0.267, 0.05756, 0.5677, 0.0373, 0.5677, 0.2522, 0.3241, 0.2522, 0.3241, 0.0373, 0.267, 0.05756, 0.2843, 0.05756, 0.2843, 0.3011, 0.267, 0.3011, 0.03489, 0.05756, 0.0521, 0.05756, 0.0521, 0.3011, 0.03489, 0.3011, 0.0521, 0.3011, 0.267, 0.3011, 0.267, 0.3183, 0.0521, 0.3183, 0.267, 0.05756, 0.0521, 0.05756, 0.0521, 0.04035, 0.267, 0.04035, 0.6571, 0.5143, 0.6397, 0.5421, 0.6023, 0.52, 0.6204, 0.4913, 0.6397, 0.5421, 0.7052, 0.5809, 0.7079, 0.6169, 0.6203, 0.591, 0.2415, 0.4007, 0.2072, 0.3998, 0.2128, 0.3568, 0.2354, 0.3609, 0.2423, 0.3694, 0.7298, 0.5599, 0.7052, 0.5809, 0.6397, 0.5421, 0.6571, 0.5143, 0.9673, 0.6346, 0.9173, 0.6346, 0.9232, 0.5087, 0.9566, 0.5086, 0.9673, 0.5192, 0.2734, 0.7708, 0.3104, 0.6831, 0.3383, 0.7027, 0.3393, 0.7167, 0.3213, 0.7741, 0.3134, 0.7802, 0.2072, 0.3998, 0.2053, 0.486, 0.1621, 0.485, 0.1638, 0.3988, 0.3393, 0.7167, 0.3524, 0.7113, 0.3645, 0.7198, 0.3444, 0.7926, 0.3242, 0.7838, 0.3213, 0.7741, 0.457, 0.422, 0.4813, 0.4288, 0.4875, 0.4394, 0.4773, 0.4809, 0.4438, 0.4678, 0.3997, 0.7055, 0.3988, 0.7916, 0.3886, 0.7992, 0.3444, 0.7926, 0.3645, 0.7198, 0.9273, 0.0252, 0.9594, 0.02496, 0.9697, 0.03517, 0.9697, 0.1475, 0.9273, 0.1475, 0.3888, 0.2679, 0.4042, 0.2671, 0.43, 0.2903, 0.3474, 0.3908, 0.3172, 0.3636, 0.3164, 0.3481, 0.4879, 0.3431, 0.4968, 0.337, 0.5228, 0.3436, 0.4904, 0.4229, 0.4813, 0.4288, 0.457, 0.422, 0.4922, 0.4334, 0.4904, 0.4229, 0.5228, 0.3436, 0.5739, 0.3664, 0.5271, 0.4542, 0.4859, 0.3326, 0.4879, 0.3431, 0.457, 0.422, 0.4125, 0.4039, 0.451, 0.3118, 0.471, 0.5877, 0.4716, 0.6204, 0.4403, 0.6209, 0.4329, 0.6138, 0.4325, 0.5883, 0.557, 0.5862, 0.471, 0.5877, 0.4704, 0.5491, 0.5562, 0.543, 0.2361, 0.5204, 0.2282, 0.5279, 0.2012, 0.529, 0.2053, 0.486, 0.2393, 0.4869, 0.2393, 0.4869, 0.2415, 0.4007, 0.2728, 0.4007, 0.2801, 0.4079, 0.2802, 0.4796, 0.2729, 0.4869, 0.2393, 0.4869, 0.2053, 0.486, 0.2072, 0.3998, 0.2415, 0.4007, 0.557, 0.5862, 0.5566, 0.6209, 0.4716, 0.6204, 0.471, 0.5877, 0.4716, 0.6204, 0.5566, 0.6209, 0.5571, 0.6644, 0.4785, 0.6594, 0.4713, 0.6517, 0.3135, 0.788, 0.3242, 0.7838, 0.3444, 0.7926, 0.331, 0.8319, 0.3207, 0.8365, 0.2968, 0.826, 0.9789, 0.4464, 0.9416, 0.4464, 0.931, 0.4357, 0.9308, 0.3205, 0.9789, 0.3205, 0.6002, 0.5862, 0.6002, 0.619, 0.5566, 0.6209, 0.557, 0.5862, 0.3213, 0.7741, 0.3242, 0.7838, 0.3134, 0.7802, 0.501, 0.2853, 0.5363, 0.2899, 0.5228, 0.3436, 0.4968, 0.337, 0.4906, 0.3266, 0.9419, 0.6861, 0.9829, 0.6871, 0.9829, 0.8035, 0.9422, 0.8033, 0.7298, 0.5599, 0.6571, 0.5143, 0.6802, 0.4776, 0.7467, 0.5193, 0.749, 0.5293, 0.3383, 0.7027, 0.3524, 0.7113, 0.3393, 0.7167, 0.3832, 0.6763, 0.3997, 0.7055, 0.3645, 0.7198, 0.3524, 0.7113, 0.3518, 0.694, 0.6661, 0.1876, 0.6548, 0.1689, 0.6435, 0.06753, 0.6861, 0.06272, 0.6959, 0.1829, 0.3752, 0.5152, 0.3965, 0.5287, 0.3985, 0.6206, 0.3672, 0.6187, 0.3604, 0.6098, 0.3517, 0.5315, 0.3565, 0.5209, 0.7229, 0.2201, 0.717, 0.2203, 0.6984, 0.2129, 0.6959, 0.1829, 0.7197, 0.1809, 0.7197, 0.1809, 0.6959, 0.1829, 0.6861, 0.06272, 0.7008, 0.06159, 0.7106, 0.06849, 0.6013, 0.167, 0.6307, 0.1696, 0.6211, 0.3166, 0.5883, 0.3148, 0.759, 0.05799, 0.759, 0.1796, 0.7197, 0.1809, 0.7106, 0.06849, 0.7238, 0.05931, 0.697, 0.3504, 0.6809, 0.368, 0.6399, 0.3339, 0.654, 0.3143, 0.7864, 0.4325, 0.7676, 0.4517, 0.6809, 0.368, 0.697, 0.3504, 0.7864, 0.4325, 0.697, 0.3504, 0.7368, 0.3108, 0.8175, 0.4016, 0.6809, 0.368, 0.7676, 0.4517, 0.7381, 0.4844, 0.6452, 0.4075, 0.8178, 0.4632, 0.7989, 0.4825, 0.7676, 0.4517, 0.7864, 0.4325, 0.05955, 0.5279, 0.0862, 0.5302, 0.07934, 0.5715, 0.05739, 0.5711, 0.0862, 0.5302, 0.08949, 0.4244, 0.128, 0.4241, 0.128, 0.5298, 0.0687, 0.4218, 0.08949, 0.4244, 0.0862, 0.5302, 0.05955, 0.5279, 0.8874, 0.6818, 0.917, 0.6814, 0.917, 0.8241, 0.8873, 0.8268, 0.3296, 0.5232, 0.3436, 0.5229, 0.3517, 0.5315, 0.3604, 0.6098, 0.355, 0.6199, 0.3425, 0.6234, 0.0687, 0.4218, 0.05955, 0.5279, 0.01671, 0.5223, 0.0315, 0.4159, 0.3425, 0.6234, 0.355, 0.6199, 0.3658, 0.626, 0.3741, 0.656, 0.3532, 0.6618, 0.3287, 0.4747, 0.3344, 0.4748, 0.3525, 0.493, 0.3529, 0.5133, 0.3436, 0.5229, 0.3296, 0.5232, 0.3054, 0.6282, 0.2879, 0.5286, 0.3296, 0.5232, 0.3425, 0.6234, 0.9626, 0.3115, 0.9328, 0.3104, 0.9328, 0.1863, 0.9552, 0.1638, 0.9626, 0.1638, 0.7104, 0.04921, 0.7106, 0.06849, 0.7008, 0.06159, 0.7104, 0.04921, 0.7008, 0.06159, 0.6861, 0.06272, 0.6872, 0.01946, 0.7107, 0.01368, 0.3565, 0.5209, 0.3517, 0.5315, 0.3436, 0.5229, 0.355, 0.6199, 0.3604, 0.6098, 0.3672, 0.6187, 0.07219, 0.3843, 0.09419, 0.3861, 0.08949, 0.4244, 0.0687, 0.4218, 0.7068, 0.6713, 0.7068, 0.7161, 0.6115, 0.7125, 0.6152, 0.687, 0.6344, 0.6741, 0.8224, 0.5406, 0.8518, 0.5449, 0.8662, 0.5664, 0.864, 0.6317, 0.8279, 0.6312, 0.7391, 0.6713, 0.7391, 0.7161, 0.7068, 0.7161, 0.7068, 0.6713, 0.8831, 0.8592, 0.9422, 0.8456, 0.9486, 0.8826, 0.899, 0.8887, 0.8953, 0.8877, 0.5999, 0.6665, 0.6152, 0.687, 0.6115, 0.7125, 0.5801, 0.7079, 0.5865, 0.6645, 0.7056, 0.747, 0.6103, 0.7434, 0.6115, 0.7125, 0.7068, 0.7161, 0.8957, 0.5434, 0.8957, 0.6431, 0.8652, 0.635, 0.864, 0.6317, 0.8662, 0.5664, 0.8808, 0.5455, 0.2674, 0.8501, 0.2674, 0.8895, 0.1799, 0.8891, 0.1799, 0.85, 0.2439, 0.8501, 0.2464, 0.8552, 0.2477, 0.8501, 0.8269, 0.6347, 0.8652, 0.635, 0.865, 0.6603, 0.8267, 0.6601, 0.8278, 0.5044, 0.8779, 0.5118, 0.8756, 0.5273, 0.8518, 0.5449, 0.8224, 0.5406, 0.2683, 0.9179, 0.1808, 0.9206, 0.1799, 0.8891, 0.2674, 0.8895, 0.2958, 0.8501, 0.2958, 0.8895, 0.2674, 0.8895, 0.2674, 0.8501, 0.1799, 0.85, 0.1799, 0.8891, 0.1484, 0.887, 0.1516, 0.8478, 0.1799, 0.8216, 0.2436, 0.8217, 0.2439, 0.8501, 0.1799, 0.85, 0.6687, 0.9398, 0.6822, 0.8744, 0.6961, 0.8784, 0.7075, 0.9002, 0.7025, 0.9453, 0.7025, 0.9453, 0.7498, 0.9476, 0.7481, 0.9817, 0.7008, 0.9795, 0.7075, 0.9002, 0.7227, 0.8809, 0.7498, 0.8788, 0.7498, 0.9476, 0.7025, 0.9453, 0.701, 0.8491, 0.7472, 0.8455, 0.7498, 0.8788, 0.7227, 0.8809, 0.7021, 0.8633, 0.7835, 0.8788, 0.7835, 0.9476, 0.7498, 0.9476, 0.7498, 0.8788, 0.9486, 0.8826, 0.9486, 0.9322, 0.8967, 0.9258, 0.899, 0.8887, 0.9845, 0.8826, 0.9845, 0.9322, 0.9486, 0.9322, 0.9486, 0.8826, 0.9408, 0.9702, 0.8806, 0.9541, 0.8934, 0.9265, 0.8967, 0.9258, 0.9486, 0.9322, 0.8953, 0.8877, 0.8934, 0.9265, 0.8678, 0.9252, 0.8697, 0.8864, 0.8708, 0.2164, 0.8708, 0.3081, 0.841, 0.3081, 0.841, 0.2334, 0.858, 0.2164, 0.841, 0.3081, 0.7998, 0.3081, 0.7998, 0.2164, 0.8236, 0.2169, 0.841, 0.2334, 0.841, 0.3378, 0.7998, 0.3378, 0.7998, 0.3081, 0.841, 0.3081, 0.8454, 0.2064, 0.8236, 0.2169, 0.7998, 0.2164, 0.8046, 0.1837, 0.8482, 0.1929, 0.7701, 0.3081, 0.7701, 0.2164, 0.7998, 0.2164, 0.7998, 0.3081, 0.05005, 0.7416, 0.05881, 0.6622, 0.08205, 0.6647, 0.07329, 0.7442, 0.08596, 0.6663, 0.1195, 0.671, 0.1213, 0.6745, 0.1142, 0.7549, 0.07712, 0.7439, 0.1501, 0.6673, 0.1501, 0.7563, 0.1142, 0.7549, 0.1213, 0.6745, 0.0732, 0.6373, 0.1183, 0.6321, 0.1195, 0.671, 0.08596, 0.6663, 0.08205, 0.6647, 0.07329, 0.7442, 0.07712, 0.7439, 0.1142, 0.7549, 0.09743, 0.789, 0.05712, 0.7662, 0.6344, 0.6741, 0.6152, 0.687, 0.6148, 0.6616, 0.8662, 0.5664, 0.8518, 0.5449, 0.8808, 0.5455, 0.6961, 0.8784, 0.7227, 0.8809, 0.7075, 0.9002, 0.841, 0.2334, 0.8236, 0.2169, 0.8454, 0.2064, 0.6122, 0.6481, 0.7046, 0.6392, 0.7068, 0.6713, 0.6344, 0.6741, 0.6148, 0.6616, 0.1501, 0.6673, 0.1213, 0.6745, 0.1195, 0.671, 0.1492, 0.6635, 0.07329, 0.7442, 0.08205, 0.6647, 0.08596, 0.6663, 0.07712, 0.7439, 0.8279, 0.6312, 0.864, 0.6317, 0.8652, 0.635, 0.8269, 0.6347, 0.899, 0.8887, 0.8967, 0.9258, 0.8934, 0.9265, 0.8953, 0.8877, 0.7982, 0.6462, 0.7863, 0.5434, 0.8224, 0.5406, 0.8279, 0.6312, 0.8269, 0.6347, 0.2495, 0.8501, 0.2439, 0.8501, 0.2436, 0.8217, 0.2492, 0.8217, 0.2477, 0.8501, 0.2472, 0.8217, 0.2674, 0.8217, 0.2674, 0.8501, 0.2419, 0.8218, 0.2472, 0.8217, 0.2477, 0.8501, 0.2425, 0.8502, 0.7438, 0.602, 0.749, 0.6138, 0.7361, 0.6125, 0.4859, 0.3326, 0.4968, 0.337, 0.4879, 0.3431, 0.4904, 0.4229, 0.4922, 0.4334, 0.4813, 0.4288, 0.2729, 0.4869, 0.2802, 0.4796, 0.2836, 0.4893, 0.2728, 0.4007, 0.2836, 0.3983, 0.2801, 0.4079, 0.4713, 0.6517, 0.4785, 0.6594, 0.4684, 0.6615, 0.3886, 0.7992, 0.3988, 0.7916, 0.3997, 0.8042, 0.7438, 0.602, 0.7361, 0.6125, 0.7079, 0.6169, 0.7052, 0.5809, 0.7298, 0.5599, 0.6661, 0.1876, 0.6507, 0.2004, 0.6548, 0.1689, 0.3752, 0.5152, 0.3985, 0.5031, 0.3965, 0.5287, 0.9084, 0.4791, 0.8776, 0.4779, 0.8681, 0.3473, 0.9009, 0.323, 0.9084, 0.323, 0.5423, 0.7915, 0.4669, 0.7886, 0.4469, 0.7751, 0.443, 0.7485, 0.5423, 0.7448, 0.04902, 0.9535, 0.05398, 0.8705, 0.08712, 0.87, 0.08907, 0.9298, 0.07593, 0.9495, 0.5761, 0.7915, 0.5423, 0.7915, 0.5423, 0.7448, 0.5761, 0.7448, 0.5266, 0.9592, 0.5389, 0.9307, 0.5425, 0.9297, 0.5922, 0.9358, 0.5858, 0.9728, 0.431, 0.7965, 0.417, 0.7985, 0.4103, 0.7533, 0.443, 0.7485, 0.4469, 0.7751, 0.5411, 0.7125, 0.5423, 0.7448, 0.443, 0.7485, 0.4418, 0.7163, 0.1161, 0.9509, 0.1025, 0.949, 0.08907, 0.9298, 0.08712, 0.87, 0.08818, 0.867, 0.1161, 0.8596, 0.8496, 0.8021, 0.8284, 0.8021, 0.8269, 0.7967, 0.8243, 0.8021, 0.7553, 0.8022, 0.7553, 0.7601, 0.8496, 0.7598, 0.0531, 0.8673, 0.05296, 0.8441, 0.08803, 0.8439, 0.08818, 0.867, 0.05393, 0.9866, 0.04902, 0.9535, 0.07593, 0.9495, 0.09767, 0.9656, 0.09978, 0.9798, 0.8505, 0.7292, 0.8496, 0.7598, 0.7553, 0.7601, 0.7563, 0.7262, 0.8802, 0.8021, 0.8496, 0.8021, 0.8496, 0.7598, 0.8802, 0.7598, 0.7553, 0.8022, 0.7248, 0.8047, 0.7214, 0.7625, 0.7553, 0.7601, 0.7553, 0.8328, 0.7553, 0.8022, 0.8243, 0.8021, 0.8239, 0.8327, 0.4308, 0.8691, 0.4295, 0.9023, 0.3857, 0.8984, 0.3672, 0.8834, 0.3661, 0.8694, 0.4295, 0.9023, 0.4623, 0.9073, 0.4554, 0.9526, 0.4226, 0.9476, 0.3857, 0.8984, 0.4295, 0.9023, 0.4226, 0.9476, 0.3573, 0.9344, 0.3645, 0.9091, 0.3384, 0.8824, 0.3517, 0.8862, 0.3645, 0.9091, 0.3573, 0.9344, 0.3261, 0.9256, 0.3508, 0.9665, 0.3573, 0.9344, 0.4226, 0.9476, 0.4161, 0.9797, 0.5922, 0.9358, 0.5425, 0.9297, 0.5403, 0.8926, 0.5922, 0.8862, 0.628, 0.9358, 0.5922, 0.9358, 0.5922, 0.8862, 0.628, 0.8862, 0.5844, 0.8482, 0.5922, 0.8862, 0.5403, 0.8926, 0.5369, 0.8919, 0.5241, 0.8642, 0.5389, 0.9307, 0.5133, 0.932, 0.5113, 0.8932, 0.5369, 0.8919, 0.8005, 0.05064, 0.8132, 0.05064, 0.8303, 0.06765, 0.8303, 0.1423, 0.8005, 0.1423, 0.8303, 0.1423, 0.8303, 0.06765, 0.8477, 0.05115, 0.8714, 0.05064, 0.8714, 0.1423, 0.8303, 0.1721, 0.8303, 0.1423, 0.8714, 0.1423, 0.8714, 0.1721, 0.8259, 0.04064, 0.823, 0.02715, 0.8666, 0.01791, 0.8714, 0.05064, 0.8477, 0.05115, 0.9012, 0.1423, 0.8714, 0.1423, 0.8714, 0.05064, 0.9012, 0.05064, 0.1732, 0.6186, 0.1965, 0.616, 0.2052, 0.6955, 0.182, 0.698, 0.2091, 0.6939, 0.2003, 0.6163, 0.2374, 0.6053, 0.2445, 0.6857, 0.2427, 0.6892, 0.2733, 0.6928, 0.2445, 0.6857, 0.2374, 0.6053, 0.2733, 0.6039, 0.1964, 0.7229, 0.2052, 0.6955, 0.2091, 0.6939, 0.2427, 0.6892, 0.2415, 0.7281, 0.1965, 0.616, 0.1803, 0.5939, 0.2206, 0.5712, 0.2374, 0.6053, 0.2003, 0.6163, 0.4669, 0.7886, 0.4464, 0.8016, 0.4469, 0.7751, 0.08907, 0.9298, 0.1025, 0.949, 0.07593, 0.9495, 0.3672, 0.8834, 0.3857, 0.8984, 0.3645, 0.9091, 0.8303, 0.06765, 0.8259, 0.04064, 0.8477, 0.05115, 0.4437, 0.8156, 0.4464, 0.8016, 0.4669, 0.7886, 0.5423, 0.7915, 0.5401, 0.8249, 0.2733, 0.6928, 0.2724, 0.6966, 0.2427, 0.6892, 0.2445, 0.6857, 0.1965, 0.616, 0.2003, 0.6163, 0.2091, 0.6939, 0.2052, 0.6955, 0.05398, 0.8705, 0.0531, 0.8673, 0.08818, 0.867, 0.08712, 0.87, 0.5425, 0.9297, 0.5389, 0.9307, 0.5369, 0.8919, 0.5403, 0.8926, 0.0268, 0.8568, 0.0531, 0.8673, 0.05398, 0.8705, 0.04902, 0.9535, 0.0159, 0.9509, 0.8304, 0.8022, 0.8299, 0.8328, 0.8239, 0.8327, 0.8243, 0.8021, 0.8284, 0.8021, 0.8496, 0.8021, 0.8496, 0.8327, 0.8278, 0.8327, 0.8222, 0.8327, 0.8228, 0.802, 0.8284, 0.8021, 0.8278, 0.8327])
me_cube_016.materials.append(mat_wall_3)
me_cube_016.materials.append(mat_floor_4)
me_cube_016.materials.append(mat_column_1)
me_cube_016.materials.append(mat_wall_2)
me_cube_016.update()

# ---- objects
ob_wall_3 = bpy.data.objects.new('Wall 3', me_cube_016)

# ---- transforms, parenting, visibility, modifiers, constraints
ob_wall_3.location = (-0.01698, 0.01698, 0.0)
ob_wall_3.rotation_euler = (0.0, -0.0, -3.146)
ob_wall_3.scale = (1.004, 1.014, 1.0)

# ---- collection membership
col_base_components.objects.link(ob_wall_3)

# ---- scene / render settings (as saved in the file)
scene.frame_start = 1; scene.frame_end = 250; scene.frame_set(1)
scene.render.engine = 'CYCLES'
scene.cycles.sampling_pattern = 'TABULATED_SOBOL'
scene.cycles.use_light_tree = False
scene.cycles.bake_type = 'DIFFUSE'
scene.eevee.ray_tracing_options.trace_max_roughness = 0.0
scene.view_settings.view_transform = 'Filmic'
bpy.context.view_layer.update()

# ---- added for rendering (the .blend has no active camera and no usable light): camera, sun
cam_auto = bpy.data.cameras.new('AutoCamera')
cam_auto.lens = 50.0
cam_auto.sensor_width = 36.0
cam_auto.clip_end = 1000.0
ob_auto_camera = bpy.data.objects.new('AutoCamera', cam_auto)
scene.collection.objects.link(ob_auto_camera)
ob_auto_camera.location = (3.54505, -4.24573, 3.73872)
ob_auto_camera.rotation_euler = (1.09748, -7.21219e-08, 0.694738)
scene.camera = ob_auto_camera
light_auto_sun = bpy.data.lights.new('AutoSun', 'SUN')
light_auto_sun.energy = 3.0
light_auto_sun.angle = 0.0523599
ob_auto_sun = bpy.data.objects.new('AutoSun', light_auto_sun)
scene.collection.objects.link(ob_auto_sun)
ob_auto_sun.rotation_euler = (0.872665, 0.174533, 0.523599)
bpy.context.view_layer.update()
